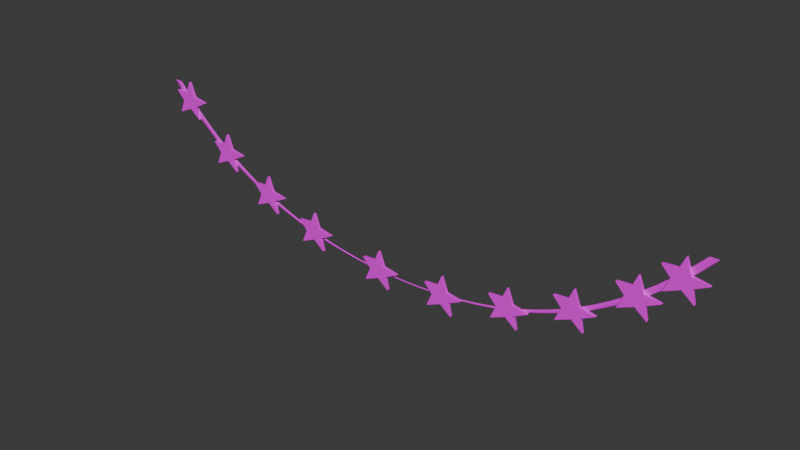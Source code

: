 # Source: PartyRope2.blend  (saved by Blender 4.1.24; exported with 4.5.12 LTS)
import bpy
from mathutils import Matrix  # noqa: F401  (used for matrix-valued properties, if any)

bpy.ops.wm.read_factory_settings(use_empty=True)
scene = bpy.context.scene
scene.name = 'Scene'

# ---- collections
col_collection = bpy.data.collections.new('Collection'); scene.collection.children.link(col_collection)

# ---- images (referenced by path relative to the original .blend; pixels are not part of the script)
import os
ASSET_DIR = os.environ.get("B2B_ASSET_DIR", "")  # directory of the original .blend (textures are referenced by path, not embedded)
HERE = os.path.dirname(os.path.abspath(__file__))  # packed textures are extracted next to this script under _unpacked/

def load_image(name, relpath, width, height, colorspace="sRGB"):
    """Load a texture the original file referenced (path relative to the .blend, or extracted next to this script)."""
    p = next((c for c in (os.path.join(HERE, relpath), os.path.join(ASSET_DIR, relpath)) if relpath and os.path.exists(c)), "")
    if p:
        img = bpy.data.images.load(p, check_existing=True)
        img.name = name
    else:  # same state as the original file: an image datablock whose file is absent (Cycles renders it pink)
        img = bpy.data.images.new(name, width, height)
        img.source = "FILE"
        img.filepath = "//" + (relpath or name)
    img.colorspace_settings.name = colorspace
    return img
img_tx_a1_png_004 = load_image('TX_A1.png.004', 'TX_A1.png', 1024, 1024, 'sRGB')

# ---- materials (node trees are filled in below, after node groups)
mat_material_011 = bpy.data.materials.new('Material.011')
mat_material_011.use_transparent_shadow = False
mat_material_012 = bpy.data.materials.new('Material.012')
mat_material_012.use_transparent_shadow = False

# ---- material node trees
mat_material_011.use_nodes = True; mat_material_011.node_tree.nodes.clear()
_N = mat_material_011.node_tree.nodes; _L = mat_material_011.node_tree.links
n0 = _N.new('ShaderNodeBsdfPrincipled'); n0.name = 'Principled BSDF'; n0.location = (10, 300)
n1 = _N.new('ShaderNodeOutputMaterial'); n1.name = 'Material Output'; n1.location = (300, 300)
n2 = _N.new('ShaderNodeTexImage'); n2.name = 'Image Texture'; n2.location = (-280, 280)
n2.image = img_tx_a1_png_004
_L.new(n0.outputs[0], n1.inputs[0])
_L.new(n2.outputs[0], n0.inputs[0])
n1.is_active_output = True
mat_material_012.use_nodes = True; mat_material_012.node_tree.nodes.clear()
_N = mat_material_012.node_tree.nodes; _L = mat_material_012.node_tree.links
n0 = _N.new('ShaderNodeBsdfPrincipled'); n0.name = 'Principled BSDF'; n0.location = (10, 300)
n1 = _N.new('ShaderNodeOutputMaterial'); n1.name = 'Material Output'; n1.location = (300, 300)
n2 = _N.new('ShaderNodeTexImage'); n2.name = 'Image Texture'; n2.location = (-280, 280)
n2.image = img_tx_a1_png_004
_L.new(n0.outputs[0], n1.inputs[0])
_L.new(n2.outputs[0], n0.inputs[0])
n1.is_active_output = True

# ---- world
world_world = bpy.data.worlds.new('World'); scene.world = world_world
world_world.use_nodes = True; world_world.node_tree.nodes.clear()
_N = world_world.node_tree.nodes; _L = world_world.node_tree.links
n0 = _N.new('ShaderNodeOutputWorld'); n0.name = 'World Output'; n0.location = (300, 300)
n1 = _N.new('ShaderNodeBackground'); n1.name = 'Background'; n1.location = (10, 300)
n1.inputs[0].default_value = (0.05088, 0.05088, 0.05088, 1.0)
_L.new(n1.outputs[0], n0.inputs[0])
n0.is_active_output = True
world_world.color = (0.05088, 0.05088, 0.05088)
world_world.use_sun_shadow = False
world_world.sun_shadow_jitter_overblur = 0.0

# ---- meshes
me_circle_009 = bpy.data.meshes.new('Circle.009')
me_circle_009.from_pydata([(3.254, -0.03504, 1.124), (3.156, -0.03504, 1.231), (3.318, -0.03504, 1.242), (3.372, -0.03504, 1.369), (3.437, -0.03504, 1.201), (3.615, -0.03504, 1.168), (3.46, -0.03504, 1.09), (3.495, -0.03504, 0.9417), (3.365, -0.03504, 1.047), (3.188, -0.03504, 0.9699), (3.372, -0.03504, 1.369), (3.254, 0.0001326, 1.124), (3.156, 0.0001326, 1.231), (3.318, 0.0001326, 1.242), (3.372, 0.0001326, 1.369), (3.437, 0.0001326, 1.201), (3.615, 0.0001326, 1.168), (3.46, 0.0001326, 1.09), (3.495, 0.0001326, 0.9417), (3.365, 0.0001326, 1.047), (3.188, 0.0001326, 0.9699), (3.372, 0.0001326, 1.369), (-2.974, -0.03504, 1.21), (-3.073, -0.03504, 1.318), (-2.91, -0.03504, 1.328), (-2.856, -0.03504, 1.455), (-2.791, -0.03504, 1.287), (-2.613, -0.03504, 1.255), (-2.768, -0.03504, 1.176), (-2.733, -0.03504, 1.028), (-2.863, -0.03504, 1.133), (-3.041, -0.03504, 1.056), (-2.856, -0.03504, 1.455), (-2.974, 0.0001326, 1.21), (-3.073, 0.0001326, 1.318), (-2.91, 0.0001326, 1.328), (-2.856, 0.0001326, 1.455), (-2.791, 0.0001326, 1.287), (-2.613, 0.0001326, 1.255), (-2.768, 0.0001326, 1.176), (-2.733, 0.0001326, 1.028), (-2.863, 0.0001326, 1.133), (-3.041, 0.0001326, 1.056), (-2.856, 0.0001326, 1.455), (-2.394, -0.03504, 0.7163), (-2.492, -0.03504, 0.824), (-2.329, -0.03504, 0.835), (-2.276, -0.03504, 0.9619), (-2.211, -0.03504, 0.7937), (-2.032, -0.03504, 0.7613), (-2.187, -0.03504, 0.6829), (-2.153, -0.03504, 0.5345), (-2.282, -0.03504, 0.6395), (-2.46, -0.03504, 0.5627), (-2.276, -0.03504, 0.9619), (-2.394, 0.0001326, 0.7163), (-2.492, 0.0001326, 0.824), (-2.329, 0.0001326, 0.835), (-2.276, 0.0001326, 0.9619), (-2.211, 0.0001326, 0.7937), (-2.032, 0.0001326, 0.7613), (-2.187, 0.0001326, 0.6829), (-2.153, 0.0001326, 0.5345), (-2.282, 0.0001326, 0.6395), (-2.46, 0.0001326, 0.5627), (-2.276, 0.0001326, 0.9619), (-1.757, -0.03504, 0.3799), (-1.855, -0.03504, 0.4876), (-1.692, -0.03504, 0.4985), (-1.639, -0.03504, 0.6255), (-1.574, -0.03504, 0.4573), (-1.395, -0.03504, 0.4249), (-1.55, -0.03504, 0.3465), (-1.516, -0.03504, 0.1981), (-1.645, -0.03504, 0.3031), (-1.823, -0.03504, 0.2263), (-1.639, -0.03504, 0.6255), (-1.757, 0.0001326, 0.3799), (-1.855, 0.0001326, 0.4876), (-1.692, 0.0001326, 0.4985), (-1.639, 0.0001326, 0.6255), (-1.574, 0.0001326, 0.4573), (-1.395, 0.0001326, 0.4249), (-1.55, 0.0001326, 0.3465), (-1.516, 0.0001326, 0.1981), (-1.645, 0.0001326, 0.3031), (-1.823, 0.0001326, 0.2263), (-1.639, 0.0001326, 0.6255), (-1.057, -0.03504, 0.1468), (-1.156, -0.03504, 0.2544), (-0.9931, -0.03504, 0.2654), (-0.9393, -0.03504, 0.3924), (-0.8745, -0.03504, 0.2241), (-0.6958, -0.03504, 0.1917), (-0.851, -0.03504, 0.1134), (-0.8165, -0.03504, -0.03501), (-0.9461, -0.03504, 0.07001), (-1.124, -0.03504, -0.0068), (-0.9393, -0.03504, 0.3924), (-1.057, 0.0001326, 0.1468), (-1.156, 0.0001326, 0.2544), (-0.9931, 0.0001326, 0.2654), (-0.9393, 0.0001326, 0.3924), (-0.8745, 0.0001326, 0.2241), (-0.6958, 0.0001326, 0.1917), (-0.851, 0.0001326, 0.1134), (-0.8165, 0.0001326, -0.03501), (-0.9461, 0.0001326, 0.07001), (-1.124, 0.0001326, -0.0068), (-0.9393, 0.0001326, 0.3924), (-0.1308, -0.03504, -0.0007334), (-0.229, -0.03504, 0.1069), (-0.0665, -0.03504, 0.1179), (-0.01268, -0.03504, 0.2448), (0.05211, -0.03504, 0.0766), (0.2308, -0.03504, 0.0442), (0.07562, -0.03504, -0.03417), (0.1101, -0.03504, -0.1826), (-0.01948, -0.03504, -0.07754), (-0.1971, -0.03504, -0.1543), (-0.01268, -0.03504, 0.2448), (-0.1308, 0.0001326, -0.0007334), (-0.229, 0.0001326, 0.1069), (-0.0665, 0.0001326, 0.1179), (-0.01268, 0.0001326, 0.2448), (0.05211, 0.0001326, 0.0766), (0.2308, 0.0001326, 0.0442), (0.07562, 0.0001326, -0.03417), (0.1101, 0.0001326, -0.1826), (-0.01948, 0.0001326, -0.07754), (-0.1971, 0.0001326, -0.1543), (-0.01268, 0.0001326, 0.2448), (0.7043, -0.03504, -0.0007334), (0.6061, -0.03504, 0.1069), (0.7686, -0.03504, 0.1179), (0.8224, -0.03504, 0.2448), (0.8872, -0.03504, 0.0766), (1.066, -0.03504, 0.0442), (0.9107, -0.03504, -0.03417), (0.9452, -0.03504, -0.1826), (0.8156, -0.03504, -0.07754), (0.638, -0.03504, -0.1543), (0.8224, -0.03504, 0.2448), (0.7043, 0.0001326, -0.0007334), (0.6061, 0.0001326, 0.1069), (0.7686, 0.0001326, 0.1179), (0.8224, 0.0001326, 0.2448), (0.8872, 0.0001326, 0.0766), (1.066, 0.0001326, 0.0442), (0.9107, 0.0001326, -0.03417), (0.9452, 0.0001326, -0.1826), (0.8156, 0.0001326, -0.07754), (0.638, 0.0001326, -0.1543), (0.8224, 0.0001326, 0.2448), (1.498, -0.03504, 0.1616), (1.4, -0.03504, 0.2692), (1.562, -0.03504, 0.2802), (1.616, -0.03504, 0.4071), (1.681, -0.03504, 0.2389), (1.86, -0.03504, 0.2065), (1.705, -0.03504, 0.1281), (1.739, -0.03504, -0.02026), (1.609, -0.03504, 0.08476), (1.432, -0.03504, 0.007953), (1.616, -0.03504, 0.4071), (1.498, 0.0001326, 0.1616), (1.4, 0.0001326, 0.2692), (1.562, 0.0001326, 0.2802), (1.616, 0.0001326, 0.4071), (1.681, 0.0001326, 0.2389), (1.86, 0.0001326, 0.2065), (1.705, 0.0001326, 0.1281), (1.739, 0.0001326, -0.02026), (1.609, 0.0001326, 0.08476), (1.432, 0.0001326, 0.007953), (1.616, 0.0001326, 0.4071), (2.224, -0.03504, 0.4242), (2.126, -0.03504, 0.5318), (2.288, -0.03504, 0.5428), (2.342, -0.03504, 0.6698), (2.407, -0.03504, 0.5015), (2.586, -0.03504, 0.4691), (2.43, -0.03504, 0.3908), (2.465, -0.03504, 0.2424), (2.335, -0.03504, 0.3474), (2.158, -0.03504, 0.2706), (2.342, -0.03504, 0.6698), (2.224, 0.0001326, 0.4242), (2.126, 0.0001326, 0.5318), (2.288, 0.0001326, 0.5428), (2.342, 0.0001326, 0.6698), (2.407, 0.0001326, 0.5015), (2.586, 0.0001326, 0.4691), (2.43, 0.0001326, 0.3908), (2.465, 0.0001326, 0.2424), (2.335, 0.0001326, 0.3474), (2.158, 0.0001326, 0.2706), (2.342, 0.0001326, 0.6698), (2.844, -0.03504, 0.799), (2.746, -0.03504, 0.9066), (2.908, -0.03504, 0.9176), (2.962, -0.03504, 1.045), (3.027, -0.03504, 0.8763), (3.205, -0.03504, 0.8439), (3.05, -0.03504, 0.7655), (3.085, -0.03504, 0.6171), (2.955, -0.03504, 0.7222), (2.777, -0.03504, 0.6453), (2.962, -0.03504, 1.045), (2.844, 0.0001326, 0.799), (2.746, 0.0001326, 0.9066), (2.908, 0.0001326, 0.9176), (2.962, 0.0001326, 1.045), (3.027, 0.0001326, 0.8763), (3.205, 0.0001326, 0.8439), (3.05, 0.0001326, 0.7655), (3.085, 0.0001326, 0.6171), (2.955, 0.0001326, 0.7222), (2.777, 0.0001326, 0.6453), (2.962, 0.0001326, 1.045), (-3.051, 0.001412, 1.421), (-3.033, -0.000783, 1.422), (-3.026, -0.003783, 1.422), (-3.033, -0.006783, 1.422), (-3.051, -0.00898, 1.421), (-3.076, -0.009785, 1.421), (-3.101, -0.00898, 1.421), (-3.119, -0.006783, 1.421), (-3.126, -0.003783, 1.42), (-3.119, -0.000783, 1.421), (-3.101, 0.001412, 1.421), (-3.076, 0.002216, 1.421), (-2.909, 0.001506, 1.268), (-2.891, -0.0006905, 1.269), (-2.884, -0.00369, 1.269), (-2.891, -0.00669, 1.269), (-2.909, -0.008887, 1.268), (-2.934, -0.009689, 1.268), (-2.959, -0.008887, 1.268), (-2.977, -0.00669, 1.268), (-2.984, -0.00369, 1.267), (-2.977, -0.0006905, 1.268), (-2.959, 0.001506, 1.268), (-2.934, 0.00231, 1.268), (-2.766, 0.00177, 1.128), (-2.748, -0.0004263, 1.128), (-2.742, -0.003426, 1.128), (-2.748, -0.006426, 1.128), (-2.766, -0.008623, 1.128), (-2.791, -0.009426, 1.127), (-2.816, -0.008623, 1.127), (-2.834, -0.006426, 1.127), (-2.841, -0.003426, 1.127), (-2.834, -0.0004263, 1.127), (-2.816, 0.00177, 1.127), (-2.791, 0.002574, 1.127), (-2.624, 0.00218, 0.9988), (-2.605, -1.526e-05, 0.9991), (-2.599, -0.003016, 0.9992), (-2.605, -0.006016, 0.9991), (-2.624, -0.008211, 0.9988), (-2.648, -0.009015, 0.9983), (-2.673, -0.008211, 0.9979), (-2.691, -0.006016, 0.9976), (-2.698, -0.003016, 0.9975), (-2.691, -1.526e-05, 0.9977), (-2.673, 0.002182, 0.998), (-2.648, 0.002984, 0.9984), (-2.481, 0.002717, 0.8806), (-2.463, 0.0005198, 0.8809), (-2.456, -0.00248, 0.881), (-2.463, -0.00548, 0.8808), (-2.481, -0.007675, 0.8805), (-2.505, -0.008478, 0.88), (-2.53, -0.007674, 0.8796), (-2.548, -0.005478, 0.8793), (-2.555, -0.002479, 0.8792), (-2.548, 0.0005217, 0.8793), (-2.53, 0.002717, 0.8797), (-2.505, 0.003521, 0.8801), (-2.338, 0.003357, 0.7725), (-2.319, 0.00116, 0.7728), (-2.313, -0.001841, 0.7729), (-2.319, -0.004841, 0.7728), (-2.337, -0.007036, 0.7724), (-2.362, -0.007839, 0.7719), (-2.387, -0.007034, 0.7714), (-2.405, -0.004837, 0.7711), (-2.412, -0.001838, 0.771), (-2.405, 0.001163, 0.7711), (-2.387, 0.003358, 0.7715), (-2.362, 0.004161, 0.772), (-2.194, 0.00408, 0.6739), (-2.176, 0.001883, 0.6743), (-2.17, -0.001118, 0.6744), (-2.176, -0.004117, 0.6742), (-2.194, -0.006311, 0.6738), (-2.219, -0.007114, 0.6733), (-2.243, -0.00631, 0.6727), (-2.261, -0.004112, 0.6723), (-2.268, -0.001113, 0.6722), (-2.262, 0.001887, 0.6724), (-2.243, 0.004082, 0.6728), (-2.219, 0.004886, 0.6733), (-2.051, 0.004869, 0.5842), (-2.033, 0.002671, 0.5846), (-2.026, -0.0003281, 0.5847), (-2.033, -0.003328, 0.5845), (-2.051, -0.005524, 0.5841), (-2.075, -0.006327, 0.5835), (-2.1, -0.005521, 0.5829), (-2.118, -0.003324, 0.5825), (-2.124, -0.0003242, 0.5823), (-2.118, 0.002676, 0.5825), (-2.1, 0.004871, 0.583), (-2.075, 0.005672, 0.5836), (-1.907, 0.005703, 0.5028), (-1.889, 0.003506, 0.5032), (-1.883, 0.0005045, 0.5034), (-1.889, -0.002494, 0.5032), (-1.907, -0.004689, 0.5027), (-1.932, -0.00549, 0.502), (-1.956, -0.004684, 0.5014), (-1.974, -0.002487, 0.5009), (-1.981, 0.000514, 0.5008), (-1.974, 0.003512, 0.501), (-1.956, 0.005707, 0.5015), (-1.932, 0.006509, 0.5021), (-1.764, 0.006567, 0.4291), (-1.746, 0.00437, 0.4296), (-1.739, 0.001369, 0.4298), (-1.746, -0.00163, 0.4295), (-1.764, -0.003824, 0.429), (-1.788, -0.004625, 0.4283), (-1.812, -0.003819, 0.4276), (-1.83, -0.001621, 0.4271), (-1.837, 0.001381, 0.4269), (-1.83, 0.004379, 0.4271), (-1.813, 0.006573, 0.4277), (-1.788, 0.007374, 0.4284), (-1.62, 0.007446, 0.3627), (-1.603, 0.005247, 0.3632), (-1.596, 0.002246, 0.3634), (-1.603, -0.0007524, 0.3632), (-1.62, -0.002945, 0.3626), (-1.644, -0.003746, 0.3618), (-1.669, -0.002939, 0.361), (-1.686, -0.0007401, 0.3604), (-1.693, 0.002261, 0.3603), (-1.686, 0.00526, 0.3605), (-1.669, 0.007454, 0.3611), (-1.645, 0.008253, 0.3619), (-1.477, 0.008322, 0.303), (-1.459, 0.006123, 0.3037), (-1.453, 0.003121, 0.3038), (-1.459, 0.000123, 0.3036), (-1.477, -0.002069, 0.3029), (-1.501, -0.002868, 0.302), (-1.525, -0.002059, 0.3011), (-1.542, 0.0001402, 0.3005), (-1.549, 0.003141, 0.3003), (-1.542, 0.00614, 0.3006), (-1.525, 0.008332, 0.3013), (-1.501, 0.00913, 0.3022), (-1.334, 0.009184, 0.2497), (-1.316, 0.006984, 0.2504), (-1.31, 0.003983, 0.2506), (-1.316, 0.0009842, 0.2503), (-1.333, -0.001207, 0.2495), (-1.357, -0.002004, 0.2486), (-1.381, -0.001194, 0.2476), (-1.398, 0.001007, 0.2469), (-1.405, 0.004008, 0.2467), (-1.398, 0.007007, 0.247), (-1.381, 0.009197, 0.2478), (-1.357, 0.009995, 0.2488), (-1.19, 0.01002, 0.2023), (-1.173, 0.007816, 0.203), (-1.167, 0.004815, 0.2033), (-1.173, 0.001817, 0.2029), (-1.19, -0.0003729, 0.2021), (-1.213, -0.001167, 0.201), (-1.237, -0.0003557, 0.2), (-1.254, 0.001846, 0.1992), (-1.26, 0.004848, 0.199), (-1.254, 0.007846, 0.1993), (-1.237, 0.01004, 0.2001), (-1.214, 0.01083, 0.2012), (-1.047, 0.01081, 0.1604), (-1.03, 0.00861, 0.1612), (-1.024, 0.005608, 0.1615), (-1.03, 0.00261, 0.1611), (-1.047, 0.0004225, 0.1602), (-1.07, -0.00037, 0.159), (-1.093, 0.0004435, 0.1578), (-1.11, 0.002648, 0.157), (-1.116, 0.00565, 0.1567), (-1.11, 0.008647, 0.1571), (-1.093, 0.01083, 0.158), (-1.07, 0.01163, 0.1592), (-0.9045, 0.01156, 0.1237), (-0.888, 0.009352, 0.1247), (-0.8819, 0.006349, 0.125), (-0.8878, 0.003353, 0.1245), (-0.9041, 0.001167, 0.1235), (-0.9265, 0.0003777, 0.1222), (-0.9489, 0.001194, 0.1208), (-0.9654, 0.003401, 0.1199), (-0.9715, 0.006404, 0.1196), (-0.9656, 0.009399, 0.12), (-0.9493, 0.01159, 0.121), (-0.9269, 0.01238, 0.1224), (-0.7619, 0.01224, 0.0919), (-0.746, 0.01004, 0.09296), (-0.7401, 0.00703, 0.09331), (-0.7458, 0.004036, 0.09285), (-0.7615, 0.001854, 0.0917), (-0.7832, 0.001066, 0.09018), (-0.8048, 0.001887, 0.08869), (-0.8208, 0.004095, 0.08763), (-0.8267, 0.007099, 0.08728), (-0.821, 0.01009, 0.08774), (-0.8052, 0.01228, 0.08889), (-0.7836, 0.01306, 0.09041), (-0.6197, 0.01286, 0.06472), (-0.6045, 0.01065, 0.06591), (-0.5989, 0.007643, 0.06631), (-0.6043, 0.00465, 0.06579), (-0.6193, 0.00247, 0.06451), (-0.64, 0.001687, 0.0628), (-0.6607, 0.002513, 0.06113), (-0.6759, 0.004724, 0.05993), (-0.6815, 0.007729, 0.05953), (-0.6761, 0.01072, 0.06005), (-0.6611, 0.0129, 0.06133), (-0.6404, 0.01369, 0.06304), (-0.478, 0.0134, 0.04191), (-0.4638, 0.01119, 0.04326), (-0.4585, 0.00818, 0.04371), (-0.4635, 0.005188, 0.04314), (-0.4776, 0.00301, 0.0417), (-0.4969, 0.002234, 0.03978), (-0.5163, 0.003063, 0.03789), (-0.5305, 0.00528, 0.03654), (-0.5358, 0.008286, 0.03609), (-0.5308, 0.01128, 0.03666), (-0.5167, 0.01345, 0.0381), (-0.4974, 0.01423, 0.04002), (-0.3369, 0.01386, 0.02328), (-0.324, 0.01164, 0.0248), (-0.3192, 0.008633, 0.02532), (-0.3238, 0.005642, 0.02468), (-0.3365, 0.003469, 0.02307), (-0.354, 0.002699, 0.02091), (-0.3715, 0.003533, 0.01879), (-0.3845, 0.005754, 0.01726), (-0.3893, 0.008761, 0.01675), (-0.3847, 0.01175, 0.01738), (-0.372, 0.01392, 0.01899), (-0.3545, 0.0147, 0.02115), (-0.1966, 0.01423, 0.008643), (-0.1855, 0.01201, 0.01035), (-0.1814, 0.008998, 0.01094), (-0.1853, 0.006008, 0.01024), (-0.1962, 0.003841, 0.008439), (-0.2113, 0.003076, 0.006027), (-0.2263, 0.003918, 0.003646), (-0.2375, 0.006143, 0.001935), (-0.2416, 0.009151, 0.001352), (-0.2377, 0.01214, 0.002052), (-0.2267, 0.01431, 0.00385), (-0.2117, 0.01507, 0.006262), (-0.05729, 0.01451, -0.002156), (-0.0486, 0.01228, -0.0002601), (-0.04535, 0.009273, 0.0003921), (-0.04841, 0.006285, -0.0003745), (-0.05696, 0.004123, -0.002354), (-0.0687, 0.003365, -0.005017), (-0.0805, 0.004212, -0.007649), (-0.08919, 0.006442, -0.009545), (-0.09244, 0.009453, -0.0102), (-0.08938, 0.01244, -0.009431), (-0.08083, 0.0146, -0.007451), (-0.06908, 0.01536, -0.004788), (0.081, 0.0147, -0.009255), (0.08659, 0.01247, -0.007203), (0.08869, 0.009454, -0.006493), (0.08672, 0.00647, -0.007314), (0.08122, 0.004311, -0.009448), (0.07365, 0.003556, -0.01232), (0.06606, 0.004411, -0.01517), (0.06046, 0.006645, -0.01722), (0.05837, 0.009657, -0.01793), (0.06033, 0.01264, -0.01711), (0.06584, 0.0148, -0.01497), (0.0734, 0.01555, -0.0121), (0.2184, 0.01479, -0.01277), (0.2203, 0.01256, -0.01063), (0.221, 0.009545, -0.009881), (0.2204, 0.006559, -0.01074), (0.2184, 0.004403, -0.01296), (0.2158, 0.003654, -0.01596), (0.2132, 0.004512, -0.01892), (0.2112, 0.006747, -0.02107), (0.2105, 0.009761, -0.02181), (0.2112, 0.01275, -0.02096), (0.2131, 0.0149, -0.01874), (0.2157, 0.01565, -0.01574), (0.3553, 0.01479, -0.01277), (0.3533, 0.01256, -0.01063), (0.3526, 0.009545, -0.009881), (0.3533, 0.006559, -0.01074), (0.3552, 0.004403, -0.01296), (0.3578, 0.003654, -0.01596), (0.3604, 0.004512, -0.01892), (0.3624, 0.006747, -0.02107), (0.3631, 0.009761, -0.02181), (0.3624, 0.01275, -0.02096), (0.3605, 0.0149, -0.01874), (0.3579, 0.01565, -0.01574), (0.4923, 0.0147, -0.009256), (0.4866, 0.01247, -0.007205), (0.4845, 0.009454, -0.006495), (0.4865, 0.00647, -0.007316), (0.492, 0.004311, -0.009449), (0.4996, 0.003556, -0.01232), (0.5072, 0.004411, -0.01516), (0.5129, 0.006645, -0.01722), (0.515, 0.009657, -0.01793), (0.513, 0.01264, -0.0171), (0.5075, 0.0148, -0.01497), (0.4999, 0.01555, -0.0121), (0.6298, 0.01451, -0.00216), (0.6211, 0.01228, -0.0002662), (0.6178, 0.009273, 0.0003849), (0.6209, 0.006285, -0.0003807), (0.6295, 0.004123, -0.002358), (0.6413, 0.003365, -0.005017), (0.6531, 0.004212, -0.007646), (0.6619, 0.006442, -0.009539), (0.6651, 0.009453, -0.01019), (0.6621, 0.01244, -0.009424), (0.6535, 0.0146, -0.007447), (0.6417, 0.01536, -0.004788), (0.7681, 0.01423, 0.008636), (0.7569, 0.01201, 0.01034), (0.7528, 0.008998, 0.01092), (0.7567, 0.006008, 0.01022), (0.7677, 0.003841, 0.008432), (0.7828, 0.003076, 0.006027), (0.798, 0.003918, 0.003654), (0.8091, 0.006143, 0.001948), (0.8133, 0.009151, 0.001366), (0.8094, 0.01214, 0.002065), (0.7984, 0.01431, 0.003857), (0.7833, 0.01507, 0.006262), (0.907, 0.01386, 0.02327), (0.894, 0.01164, 0.02479), (0.8892, 0.008633, 0.0253), (0.8938, 0.005642, 0.02467), (0.9066, 0.003469, 0.02306), (0.9242, 0.002699, 0.02091), (0.9418, 0.003533, 0.0188), (0.9548, 0.005754, 0.01728), (0.9597, 0.008761, 0.01677), (0.9551, 0.01175, 0.0174), (0.9423, 0.01392, 0.01901), (0.9247, 0.0147, 0.02115), (1.046, 0.0134, 0.0419), (1.032, 0.01119, 0.04324), (1.027, 0.00818, 0.04368), (1.032, 0.005188, 0.04312), (1.046, 0.003012, 0.04169), (1.065, 0.002234, 0.03978), (1.085, 0.003063, 0.03791), (1.099, 0.005278, 0.03657), (1.105, 0.008284, 0.03612), (1.099, 0.01128, 0.03669), (1.085, 0.01345, 0.03812), (1.066, 0.01423, 0.04002), (1.186, 0.01286, 0.0647), (1.171, 0.01065, 0.06588), (1.165, 0.007645, 0.06627), (1.171, 0.00465, 0.06577), (1.186, 0.00247, 0.06449), (1.207, 0.001687, 0.0628), (1.227, 0.002513, 0.06114), (1.243, 0.004724, 0.05996), (1.248, 0.007729, 0.05957), (1.243, 0.01072, 0.06008), (1.228, 0.0129, 0.06135), (1.207, 0.01369, 0.06304), (1.326, 0.01224, 0.09189), (1.31, 0.01004, 0.09293), (1.304, 0.007032, 0.09327), (1.31, 0.004037, 0.09282), (1.326, 0.001854, 0.09168), (1.347, 0.001066, 0.09018), (1.369, 0.001887, 0.08871), (1.385, 0.004095, 0.08766), (1.391, 0.007098, 0.08732), (1.386, 0.01009, 0.08778), (1.37, 0.01228, 0.08891), (1.348, 0.01306, 0.09041), (1.466, 0.01156, 0.1237), (1.45, 0.009354, 0.1246), (1.444, 0.006351, 0.1249), (1.45, 0.003353, 0.1245), (1.466, 0.001168, 0.1235), (1.488, 0.0003777, 0.1222), (1.511, 0.001194, 0.1208), (1.527, 0.003399, 0.1199), (1.534, 0.006402, 0.1196), (1.528, 0.009399, 0.12), (1.511, 0.01159, 0.121), (1.489, 0.01238, 0.1224), (1.606, 0.01081, 0.1604), (1.59, 0.00861, 0.1612), (1.583, 0.005609, 0.1615), (1.589, 0.002612, 0.1611), (1.606, 0.0004234, 0.1602), (1.629, -0.00037, 0.159), (1.652, 0.0004435, 0.1578), (1.669, 0.002647, 0.157), (1.675, 0.00565, 0.1567), (1.669, 0.008647, 0.1571), (1.652, 0.01083, 0.158), (1.629, 0.01163, 0.1592), (1.747, 0.01002, 0.2023), (1.729, 0.007816, 0.203), (1.723, 0.004815, 0.2032), (1.729, 0.001819, 0.2029), (1.746, -0.000371, 0.2021), (1.77, -0.001167, 0.201), (1.793, -0.0003557, 0.2), (1.81, 0.001846, 0.1992), (1.817, 0.004848, 0.199), (1.811, 0.007844, 0.1993), (1.794, 0.01004, 0.2002), (1.77, 0.01083, 0.2012), (1.887, 0.009184, 0.2497), (1.869, 0.006984, 0.2504), (1.863, 0.003983, 0.2506), (1.869, 0.0009851, 0.2503), (1.887, -0.001205, 0.2495), (1.91, -0.002004, 0.2486), (1.934, -0.001194, 0.2476), (1.952, 0.001007, 0.247), (1.958, 0.004008, 0.2468), (1.952, 0.007005, 0.2471), (1.934, 0.009196, 0.2478), (1.911, 0.009995, 0.2488), (2.027, 0.008324, 0.303), (2.01, 0.006123, 0.3036), (2.003, 0.003123, 0.3038), (2.009, 0.0001249, 0.3035), (2.027, -0.002068, 0.3029), (2.051, -0.002868, 0.302), (2.075, -0.002059, 0.3012), (2.093, 0.0001402, 0.3006), (2.099, 0.003141, 0.3004), (2.093, 0.00614, 0.3007), (2.075, 0.008332, 0.3013), (2.051, 0.00913, 0.3022), (2.167, 0.007446, 0.3627), (2.15, 0.005247, 0.3632), (2.143, 0.002247, 0.3634), (2.15, -0.0007524, 0.3631), (2.167, -0.002945, 0.3625), (2.191, -0.003746, 0.3618), (2.216, -0.002939, 0.361), (2.233, -0.0007401, 0.3605), (2.24, 0.002259, 0.3603), (2.234, 0.00526, 0.3605), (2.216, 0.007452, 0.3611), (2.192, 0.008253, 0.3619), (2.308, 0.006567, 0.4291), (2.29, 0.00437, 0.4296), (2.283, 0.001369, 0.4297), (2.29, -0.00163, 0.4295), (2.308, -0.003824, 0.429), (2.332, -0.004625, 0.4283), (2.356, -0.003819, 0.4276), (2.374, -0.001621, 0.4271), (2.381, 0.001379, 0.4269), (2.374, 0.004379, 0.4272), (2.356, 0.006573, 0.4277), (2.332, 0.007374, 0.4284), (2.448, 0.005703, 0.5028), (2.43, 0.003506, 0.5032), (2.424, 0.0005064, 0.5033), (2.43, -0.002494, 0.5031), (2.448, -0.004688, 0.5026), (2.472, -0.00549, 0.502), (2.497, -0.004684, 0.5014), (2.515, -0.002487, 0.5009), (2.521, 0.0005121, 0.5008), (2.515, 0.003512, 0.501), (2.497, 0.005707, 0.5015), (2.473, 0.006509, 0.5021), (2.589, 0.004869, 0.5842), (2.571, 0.002671, 0.5846), (2.564, -0.0003281, 0.5847), (2.571, -0.003328, 0.5845), (2.589, -0.005523, 0.5841), (2.613, -0.006327, 0.5835), (2.638, -0.005521, 0.5829), (2.656, -0.003324, 0.5825), (2.662, -0.0003242, 0.5824), (2.656, 0.002676, 0.5826), (2.638, 0.00487, 0.583), (2.613, 0.005672, 0.5836), (2.729, 0.00408, 0.6739), (2.711, 0.001884, 0.6742), (2.704, -0.001116, 0.6744), (2.711, -0.004116, 0.6742), (2.729, -0.006311, 0.6738), (2.754, -0.007114, 0.6733), (2.778, -0.00631, 0.6727), (2.796, -0.004114, 0.6724), (2.803, -0.001114, 0.6722), (2.797, 0.001885, 0.6724), (2.778, 0.004082, 0.6728), (2.754, 0.004886, 0.6733), (2.87, 0.003357, 0.7725), (2.852, 0.001161, 0.7728), (2.845, -0.001839, 0.7729), (2.852, -0.004839, 0.7728), (2.87, -0.007034, 0.7724), (2.895, -0.007839, 0.7719), (2.919, -0.007034, 0.7714), (2.937, -0.004839, 0.7711), (2.944, -0.001839, 0.771), (2.937, 0.001161, 0.7711), (2.919, 0.003358, 0.7715), (2.895, 0.004161, 0.772), (3.011, 0.002717, 0.8805), (2.993, 0.0005217, 0.8809), (2.986, -0.002479, 0.881), (2.993, -0.005478, 0.8808), (3.011, -0.007675, 0.8805), (3.035, -0.008478, 0.88), (3.06, -0.007675, 0.8796), (3.078, -0.005478, 0.8793), (3.085, -0.002479, 0.8792), (3.078, 0.0005217, 0.8793), (3.06, 0.002717, 0.8797), (3.036, 0.003521, 0.8801), (3.152, 0.002182, 0.9988), (3.134, -1.526e-05, 0.9991), (3.127, -0.003016, 0.9992), (3.134, -0.006016, 0.9991), (3.152, -0.008211, 0.9987), (3.177, -0.009015, 0.9983), (3.201, -0.008211, 0.9979), (3.22, -0.006016, 0.9976), (3.226, -0.003016, 0.9975), (3.22, -1.526e-05, 0.9977), (3.201, 0.00218, 0.998), (3.177, 0.002984, 0.9984), (3.293, 0.00177, 1.128), (3.275, -0.0004263, 1.128), (3.268, -0.003426, 1.128), (3.275, -0.006426, 1.128), (3.293, -0.008621, 1.128), (3.318, -0.009426, 1.127), (3.343, -0.008623, 1.127), (3.361, -0.006428, 1.127), (3.368, -0.003428, 1.127), (3.361, -0.0004263, 1.127), (3.343, 0.00177, 1.127), (3.318, 0.002574, 1.127), (3.435, 0.001506, 1.268), (3.416, -0.0006905, 1.269), (3.41, -0.00369, 1.269), (3.416, -0.00669, 1.269), (3.435, -0.008885, 1.268), (3.46, -0.009689, 1.268), (3.484, -0.008887, 1.268), (3.503, -0.006691, 1.268), (3.509, -0.003692, 1.267), (3.503, -0.0006905, 1.268), (3.484, 0.001506, 1.268), (3.46, 0.00231, 1.268), (3.577, 0.001412, 1.421), (3.558, -0.000783, 1.422), (3.552, -0.003783, 1.422), (3.558, -0.006783, 1.422), (3.577, -0.008979, 1.421), (3.601, -0.009785, 1.421), (3.626, -0.00898, 1.421), (3.645, -0.006784, 1.421), (3.651, -0.003784, 1.42), (3.645, -0.0007849, 1.421), (3.626, 0.001412, 1.421), (3.601, 0.002216, 1.421)], [], [(8, 19, 18, 7), (5, 16, 15, 4), (1, 12, 11, 0), (9, 20, 19, 8), (6, 17, 16, 5), (10, 21, 13, 2), (0, 11, 20, 9), (7, 18, 17, 6), (4, 15, 14, 3), (2, 13, 12, 1), (1, 0, 9, 8, 7, 6, 5, 4, 3, 10, 2), (12, 13, 21, 14, 15, 16, 17, 18, 19, 20, 11), (30, 41, 40, 29), (27, 38, 37, 26), (23, 34, 33, 22), (31, 42, 41, 30), (28, 39, 38, 27), (32, 43, 35, 24), (22, 33, 42, 31), (29, 40, 39, 28), (26, 37, 36, 25), (24, 35, 34, 23), (23, 22, 31, 30, 29, 28, 27, 26, 25, 32, 24), (34, 35, 43, 36, 37, 38, 39, 40, 41, 42, 33), (52, 63, 62, 51), (49, 60, 59, 48), (45, 56, 55, 44), (53, 64, 63, 52), (50, 61, 60, 49), (54, 65, 57, 46), (44, 55, 64, 53), (51, 62, 61, 50), (48, 59, 58, 47), (46, 57, 56, 45), (45, 44, 53, 52, 51, 50, 49, 48, 47, 54, 46), (56, 57, 65, 58, 59, 60, 61, 62, 63, 64, 55), (74, 85, 84, 73), (71, 82, 81, 70), (67, 78, 77, 66), (75, 86, 85, 74), (72, 83, 82, 71), (76, 87, 79, 68), (66, 77, 86, 75), (73, 84, 83, 72), (70, 81, 80, 69), (68, 79, 78, 67), (67, 66, 75, 74, 73, 72, 71, 70, 69, 76, 68), (78, 79, 87, 80, 81, 82, 83, 84, 85, 86, 77), (96, 107, 106, 95), (93, 104, 103, 92), (89, 100, 99, 88), (97, 108, 107, 96), (94, 105, 104, 93), (98, 109, 101, 90), (88, 99, 108, 97), (95, 106, 105, 94), (92, 103, 102, 91), (90, 101, 100, 89), (89, 88, 97, 96, 95, 94, 93, 92, 91, 98, 90), (100, 101, 109, 102, 103, 104, 105, 106, 107, 108, 99), (118, 129, 128, 117), (115, 126, 125, 114), (111, 122, 121, 110), (119, 130, 129, 118), (116, 127, 126, 115), (120, 131, 123, 112), (110, 121, 130, 119), (117, 128, 127, 116), (114, 125, 124, 113), (112, 123, 122, 111), (111, 110, 119, 118, 117, 116, 115, 114, 113, 120, 112), (122, 123, 131, 124, 125, 126, 127, 128, 129, 130, 121), (140, 151, 150, 139), (137, 148, 147, 136), (133, 144, 143, 132), (141, 152, 151, 140), (138, 149, 148, 137), (142, 153, 145, 134), (132, 143, 152, 141), (139, 150, 149, 138), (136, 147, 146, 135), (134, 145, 144, 133), (133, 132, 141, 140, 139, 138, 137, 136, 135, 142, 134), (144, 145, 153, 146, 147, 148, 149, 150, 151, 152, 143), (162, 173, 172, 161), (159, 170, 169, 158), (155, 166, 165, 154), (163, 174, 173, 162), (160, 171, 170, 159), (164, 175, 167, 156), (154, 165, 174, 163), (161, 172, 171, 160), (158, 169, 168, 157), (156, 167, 166, 155), (155, 154, 163, 162, 161, 160, 159, 158, 157, 164, 156), (166, 167, 175, 168, 169, 170, 171, 172, 173, 174, 165), (184, 195, 194, 183), (181, 192, 191, 180), (177, 188, 187, 176), (185, 196, 195, 184), (182, 193, 192, 181), (186, 197, 189, 178), (176, 187, 196, 185), (183, 194, 193, 182), (180, 191, 190, 179), (178, 189, 188, 177), (177, 176, 185, 184, 183, 182, 181, 180, 179, 186, 178), (188, 189, 197, 190, 191, 192, 193, 194, 195, 196, 187), (206, 217, 216, 205), (203, 214, 213, 202), (199, 210, 209, 198), (207, 218, 217, 206), (204, 215, 214, 203), (208, 219, 211, 200), (198, 209, 218, 207), (205, 216, 215, 204), (202, 213, 212, 201), (200, 211, 210, 199), (199, 198, 207, 206, 205, 204, 203, 202, 201, 208, 200), (210, 211, 219, 212, 213, 214, 215, 216, 217, 218, 209), (220, 232, 243, 231), (221, 233, 232, 220), (222, 234, 233, 221), (223, 235, 234, 222), (224, 236, 235, 223), (225, 237, 236, 224), (226, 238, 237, 225), (227, 239, 238, 226), (228, 240, 239, 227), (229, 241, 240, 228), (230, 242, 241, 229), (231, 243, 242, 230), (232, 244, 255, 243), (233, 245, 244, 232), (234, 246, 245, 233), (235, 247, 246, 234), (236, 248, 247, 235), (237, 249, 248, 236), (238, 250, 249, 237), (239, 251, 250, 238), (240, 252, 251, 239), (241, 253, 252, 240), (242, 254, 253, 241), (243, 255, 254, 242), (244, 256, 267, 255), (245, 257, 256, 244), (246, 258, 257, 245), (247, 259, 258, 246), (248, 260, 259, 247), (249, 261, 260, 248), (250, 262, 261, 249), (251, 263, 262, 250), (252, 264, 263, 251), (253, 265, 264, 252), (254, 266, 265, 253), (255, 267, 266, 254), (256, 268, 279, 267), (257, 269, 268, 256), (258, 270, 269, 257), (259, 271, 270, 258), (260, 272, 271, 259), (261, 273, 272, 260), (262, 274, 273, 261), (263, 275, 274, 262), (264, 276, 275, 263), (265, 277, 276, 264), (266, 278, 277, 265), (267, 279, 278, 266), (268, 280, 291, 279), (269, 281, 280, 268), (270, 282, 281, 269), (271, 283, 282, 270), (272, 284, 283, 271), (273, 285, 284, 272), (274, 286, 285, 273), (275, 287, 286, 274), (276, 288, 287, 275), (277, 289, 288, 276), (278, 290, 289, 277), (279, 291, 290, 278), (280, 292, 303, 291), (281, 293, 292, 280), (282, 294, 293, 281), (283, 295, 294, 282), (284, 296, 295, 283), (285, 297, 296, 284), (286, 298, 297, 285), (287, 299, 298, 286), (288, 300, 299, 287), (289, 301, 300, 288), (290, 302, 301, 289), (291, 303, 302, 290), (292, 304, 315, 303), (293, 305, 304, 292), (294, 306, 305, 293), (295, 307, 306, 294), (296, 308, 307, 295), (297, 309, 308, 296), (298, 310, 309, 297), (299, 311, 310, 298), (300, 312, 311, 299), (301, 313, 312, 300), (302, 314, 313, 301), (303, 315, 314, 302), (304, 316, 327, 315), (305, 317, 316, 304), (306, 318, 317, 305), (307, 319, 318, 306), (308, 320, 319, 307), (309, 321, 320, 308), (310, 322, 321, 309), (311, 323, 322, 310), (312, 324, 323, 311), (313, 325, 324, 312), (314, 326, 325, 313), (315, 327, 326, 314), (316, 328, 339, 327), (317, 329, 328, 316), (318, 330, 329, 317), (319, 331, 330, 318), (320, 332, 331, 319), (321, 333, 332, 320), (322, 334, 333, 321), (323, 335, 334, 322), (324, 336, 335, 323), (325, 337, 336, 324), (326, 338, 337, 325), (327, 339, 338, 326), (328, 340, 351, 339), (329, 341, 340, 328), (330, 342, 341, 329), (331, 343, 342, 330), (332, 344, 343, 331), (333, 345, 344, 332), (334, 346, 345, 333), (335, 347, 346, 334), (336, 348, 347, 335), (337, 349, 348, 336), (338, 350, 349, 337), (339, 351, 350, 338), (340, 352, 363, 351), (341, 353, 352, 340), (342, 354, 353, 341), (343, 355, 354, 342), (344, 356, 355, 343), (345, 357, 356, 344), (346, 358, 357, 345), (347, 359, 358, 346), (348, 360, 359, 347), (349, 361, 360, 348), (350, 362, 361, 349), (351, 363, 362, 350), (352, 364, 375, 363), (353, 365, 364, 352), (354, 366, 365, 353), (355, 367, 366, 354), (356, 368, 367, 355), (357, 369, 368, 356), (358, 370, 369, 357), (359, 371, 370, 358), (360, 372, 371, 359), (361, 373, 372, 360), (362, 374, 373, 361), (363, 375, 374, 362), (364, 376, 387, 375), (365, 377, 376, 364), (366, 378, 377, 365), (367, 379, 378, 366), (368, 380, 379, 367), (369, 381, 380, 368), (370, 382, 381, 369), (371, 383, 382, 370), (372, 384, 383, 371), (373, 385, 384, 372), (374, 386, 385, 373), (375, 387, 386, 374), (376, 388, 399, 387), (377, 389, 388, 376), (378, 390, 389, 377), (379, 391, 390, 378), (380, 392, 391, 379), (381, 393, 392, 380), (382, 394, 393, 381), (383, 395, 394, 382), (384, 396, 395, 383), (385, 397, 396, 384), (386, 398, 397, 385), (387, 399, 398, 386), (388, 400, 411, 399), (389, 401, 400, 388), (390, 402, 401, 389), (391, 403, 402, 390), (392, 404, 403, 391), (393, 405, 404, 392), (394, 406, 405, 393), (395, 407, 406, 394), (396, 408, 407, 395), (397, 409, 408, 396), (398, 410, 409, 397), (399, 411, 410, 398), (400, 412, 423, 411), (401, 413, 412, 400), (402, 414, 413, 401), (403, 415, 414, 402), (404, 416, 415, 403), (405, 417, 416, 404), (406, 418, 417, 405), (407, 419, 418, 406), (408, 420, 419, 407), (409, 421, 420, 408), (410, 422, 421, 409), (411, 423, 422, 410), (412, 424, 435, 423), (413, 425, 424, 412), (414, 426, 425, 413), (415, 427, 426, 414), (416, 428, 427, 415), (417, 429, 428, 416), (418, 430, 429, 417), (419, 431, 430, 418), (420, 432, 431, 419), (421, 433, 432, 420), (422, 434, 433, 421), (423, 435, 434, 422), (424, 436, 447, 435), (425, 437, 436, 424), (426, 438, 437, 425), (427, 439, 438, 426), (428, 440, 439, 427), (429, 441, 440, 428), (430, 442, 441, 429), (431, 443, 442, 430), (432, 444, 443, 431), (433, 445, 444, 432), (434, 446, 445, 433), (435, 447, 446, 434), (436, 448, 459, 447), (437, 449, 448, 436), (438, 450, 449, 437), (439, 451, 450, 438), (440, 452, 451, 439), (441, 453, 452, 440), (442, 454, 453, 441), (443, 455, 454, 442), (444, 456, 455, 443), (445, 457, 456, 444), (446, 458, 457, 445), (447, 459, 458, 446), (448, 460, 471, 459), (449, 461, 460, 448), (450, 462, 461, 449), (451, 463, 462, 450), (452, 464, 463, 451), (453, 465, 464, 452), (454, 466, 465, 453), (455, 467, 466, 454), (456, 468, 467, 455), (457, 469, 468, 456), (458, 470, 469, 457), (459, 471, 470, 458), (460, 472, 483, 471), (461, 473, 472, 460), (462, 474, 473, 461), (463, 475, 474, 462), (464, 476, 475, 463), (465, 477, 476, 464), (466, 478, 477, 465), (467, 479, 478, 466), (468, 480, 479, 467), (469, 481, 480, 468), (470, 482, 481, 469), (471, 483, 482, 470), (472, 484, 495, 483), (473, 485, 484, 472), (474, 486, 485, 473), (475, 487, 486, 474), (476, 488, 487, 475), (477, 489, 488, 476), (478, 490, 489, 477), (479, 491, 490, 478), (480, 492, 491, 479), (481, 493, 492, 480), (482, 494, 493, 481), (483, 495, 494, 482), (484, 496, 507, 495), (485, 497, 496, 484), (486, 498, 497, 485), (487, 499, 498, 486), (488, 500, 499, 487), (489, 501, 500, 488), (490, 502, 501, 489), (491, 503, 502, 490), (492, 504, 503, 491), (493, 505, 504, 492), (494, 506, 505, 493), (495, 507, 506, 494), (496, 508, 519, 507), (497, 509, 508, 496), (498, 510, 509, 497), (499, 511, 510, 498), (500, 512, 511, 499), (501, 513, 512, 500), (502, 514, 513, 501), (503, 515, 514, 502), (504, 516, 515, 503), (505, 517, 516, 504), (506, 518, 517, 505), (507, 519, 518, 506), (508, 520, 531, 519), (509, 521, 520, 508), (510, 522, 521, 509), (511, 523, 522, 510), (512, 524, 523, 511), (513, 525, 524, 512), (514, 526, 525, 513), (515, 527, 526, 514), (516, 528, 527, 515), (517, 529, 528, 516), (518, 530, 529, 517), (519, 531, 530, 518), (520, 532, 543, 531), (521, 533, 532, 520), (522, 534, 533, 521), (523, 535, 534, 522), (524, 536, 535, 523), (525, 537, 536, 524), (526, 538, 537, 525), (527, 539, 538, 526), (528, 540, 539, 527), (529, 541, 540, 528), (530, 542, 541, 529), (531, 543, 542, 530), (532, 544, 555, 543), (533, 545, 544, 532), (534, 546, 545, 533), (535, 547, 546, 534), (536, 548, 547, 535), (537, 549, 548, 536), (538, 550, 549, 537), (539, 551, 550, 538), (540, 552, 551, 539), (541, 553, 552, 540), (542, 554, 553, 541), (543, 555, 554, 542), (544, 556, 567, 555), (545, 557, 556, 544), (546, 558, 557, 545), (547, 559, 558, 546), (548, 560, 559, 547), (549, 561, 560, 548), (550, 562, 561, 549), (551, 563, 562, 550), (552, 564, 563, 551), (553, 565, 564, 552), (554, 566, 565, 553), (555, 567, 566, 554), (556, 568, 579, 567), (557, 569, 568, 556), (558, 570, 569, 557), (559, 571, 570, 558), (560, 572, 571, 559), (561, 573, 572, 560), (562, 574, 573, 561), (563, 575, 574, 562), (564, 576, 575, 563), (565, 577, 576, 564), (566, 578, 577, 565), (567, 579, 578, 566), (568, 580, 591, 579), (569, 581, 580, 568), (570, 582, 581, 569), (571, 583, 582, 570), (572, 584, 583, 571), (573, 585, 584, 572), (574, 586, 585, 573), (575, 587, 586, 574), (576, 588, 587, 575), (577, 589, 588, 576), (578, 590, 589, 577), (579, 591, 590, 578), (580, 592, 603, 591), (581, 593, 592, 580), (582, 594, 593, 581), (583, 595, 594, 582), (584, 596, 595, 583), (585, 597, 596, 584), (586, 598, 597, 585), (587, 599, 598, 586), (588, 600, 599, 587), (589, 601, 600, 588), (590, 602, 601, 589), (591, 603, 602, 590), (592, 604, 615, 603), (593, 605, 604, 592), (594, 606, 605, 593), (595, 607, 606, 594), (596, 608, 607, 595), (597, 609, 608, 596), (598, 610, 609, 597), (599, 611, 610, 598), (600, 612, 611, 599), (601, 613, 612, 600), (602, 614, 613, 601), (603, 615, 614, 602), (604, 616, 627, 615), (605, 617, 616, 604), (606, 618, 617, 605), (607, 619, 618, 606), (608, 620, 619, 607), (609, 621, 620, 608), (610, 622, 621, 609), (611, 623, 622, 610), (612, 624, 623, 611), (613, 625, 624, 612), (614, 626, 625, 613), (615, 627, 626, 614), (616, 628, 639, 627), (617, 629, 628, 616), (618, 630, 629, 617), (619, 631, 630, 618), (620, 632, 631, 619), (621, 633, 632, 620), (622, 634, 633, 621), (623, 635, 634, 622), (624, 636, 635, 623), (625, 637, 636, 624), (626, 638, 637, 625), (627, 639, 638, 626), (628, 640, 651, 639), (629, 641, 640, 628), (630, 642, 641, 629), (631, 643, 642, 630), (632, 644, 643, 631), (633, 645, 644, 632), (634, 646, 645, 633), (635, 647, 646, 634), (636, 648, 647, 635), (637, 649, 648, 636), (638, 650, 649, 637), (639, 651, 650, 638), (640, 652, 663, 651), (641, 653, 652, 640), (642, 654, 653, 641), (643, 655, 654, 642), (644, 656, 655, 643), (645, 657, 656, 644), (646, 658, 657, 645), (647, 659, 658, 646), (648, 660, 659, 647), (649, 661, 660, 648), (650, 662, 661, 649), (651, 663, 662, 650), (652, 664, 675, 663), (653, 665, 664, 652), (654, 666, 665, 653), (655, 667, 666, 654), (656, 668, 667, 655), (657, 669, 668, 656), (658, 670, 669, 657), (659, 671, 670, 658), (660, 672, 671, 659), (661, 673, 672, 660), (662, 674, 673, 661), (663, 675, 674, 662), (664, 676, 687, 675), (665, 677, 676, 664), (666, 678, 677, 665), (667, 679, 678, 666), (668, 680, 679, 667), (669, 681, 680, 668), (670, 682, 681, 669), (671, 683, 682, 670), (672, 684, 683, 671), (673, 685, 684, 672), (674, 686, 685, 673), (675, 687, 686, 674), (676, 688, 699, 687), (677, 689, 688, 676), (678, 690, 689, 677), (679, 691, 690, 678), (680, 692, 691, 679), (681, 693, 692, 680), (682, 694, 693, 681), (683, 695, 694, 682), (684, 696, 695, 683), (685, 697, 696, 684), (686, 698, 697, 685), (687, 699, 698, 686), (688, 700, 711, 699), (689, 701, 700, 688), (690, 702, 701, 689), (691, 703, 702, 690), (692, 704, 703, 691), (693, 705, 704, 692), (694, 706, 705, 693), (695, 707, 706, 694), (696, 708, 707, 695), (697, 709, 708, 696), (698, 710, 709, 697), (699, 711, 710, 698), (700, 712, 723, 711), (701, 713, 712, 700), (702, 714, 713, 701), (703, 715, 714, 702), (704, 716, 715, 703), (705, 717, 716, 704), (706, 718, 717, 705), (707, 719, 718, 706), (708, 720, 719, 707), (709, 721, 720, 708), (710, 722, 721, 709), (711, 723, 722, 710), (712, 724, 735, 723), (713, 725, 724, 712), (714, 726, 725, 713), (715, 727, 726, 714), (716, 728, 727, 715), (717, 729, 728, 716), (718, 730, 729, 717), (719, 731, 730, 718), (720, 732, 731, 719), (721, 733, 732, 720), (722, 734, 733, 721), (723, 735, 734, 722), (724, 736, 747, 735), (725, 737, 736, 724), (726, 738, 737, 725), (727, 739, 738, 726), (728, 740, 739, 727), (729, 741, 740, 728), (730, 742, 741, 729), (731, 743, 742, 730), (732, 744, 743, 731), (733, 745, 744, 732), (734, 746, 745, 733), (735, 747, 746, 734), (736, 748, 759, 747), (737, 749, 748, 736), (738, 750, 749, 737), (739, 751, 750, 738), (740, 752, 751, 739), (741, 753, 752, 740), (742, 754, 753, 741), (743, 755, 754, 742), (744, 756, 755, 743), (745, 757, 756, 744), (746, 758, 757, 745), (747, 759, 758, 746), (748, 760, 771, 759), (749, 761, 760, 748), (750, 762, 761, 749), (751, 763, 762, 750), (752, 764, 763, 751), (753, 765, 764, 752), (754, 766, 765, 753), (755, 767, 766, 754), (756, 768, 767, 755), (757, 769, 768, 756), (758, 770, 769, 757), (759, 771, 770, 758), (760, 772, 783, 771), (761, 773, 772, 760), (762, 774, 773, 761), (763, 775, 774, 762), (764, 776, 775, 763), (765, 777, 776, 764), (766, 778, 777, 765), (767, 779, 778, 766), (768, 780, 779, 767), (769, 781, 780, 768), (770, 782, 781, 769), (771, 783, 782, 770), (772, 784, 795, 783), (773, 785, 784, 772), (774, 786, 785, 773), (775, 787, 786, 774), (776, 788, 787, 775), (777, 789, 788, 776), (778, 790, 789, 777), (779, 791, 790, 778), (780, 792, 791, 779), (781, 793, 792, 780), (782, 794, 793, 781), (783, 795, 794, 782)])
me_circle_009.polygons.foreach_set('use_smooth', [0, 0, 0, 0, 0, 0, 0, 0, 0, 0, 0, 0, 0, 0, 0, 0, 0, 0, 0, 0, 0, 0, 0, 0, 0, 0, 0, 0, 0, 0, 0, 0, 0, 0, 0, 0, 0, 0, 0, 0, 0, 0, 0, 0, 0, 0, 0, 0, 0, 0, 0, 0, 0, 0, 0, 0, 0, 0, 0, 0, 0, 0, 0, 0, 0, 0, 0, 0, 0, 0, 0, 0, 0, 0, 0, 0, 0, 0, 0, 0, 0, 0, 0, 0, 0, 0, 0, 0, 0, 0, 0, 0, 0, 0, 0, 0, 0, 0, 0, 0, 0, 0, 0, 0, 0, 0, 0, 0, 0, 0, 0, 0, 0, 0, 0, 0, 0, 0, 0, 0, 1, 1, 1, 1, 1, 1, 1, 1, 1, 1, 1, 1, 1, 1, 1, 1, 1, 1, 1, 1, 1, 1, 1, 1, 1, 1, 1, 1, 1, 1, 1, 1, 1, 1, 1, 1, 1, 1, 1, 1, 1, 1, 1, 1, 1, 1, 1, 1, 1, 1, 1, 1, 1, 1, 1, 1, 1, 1, 1, 1, 1, 1, 1, 1, 1, 1, 1, 1, 1, 1, 1, 1, 1, 1, 1, 1, 1, 1, 1, 1, 1, 1, 1, 1, 1, 1, 1, 1, 1, 1, 1, 1, 1, 1, 1, 1, 1, 1, 1, 1, 1, 1, 1, 1, 1, 1, 1, 1, 1, 1, 1, 1, 1, 1, 1, 1, 1, 1, 1, 1, 1, 1, 1, 1, 1, 1, 1, 1, 1, 1, 1, 1, 1, 1, 1, 1, 1, 1, 1, 1, 1, 1, 1, 1, 1, 1, 1, 1, 1, 1, 1, 1, 1, 1, 1, 1, 1, 1, 1, 1, 1, 1, 1, 1, 1, 1, 1, 1, 1, 1, 1, 1, 1, 1, 1, 1, 1, 1, 1, 1, 1, 1, 1, 1, 1, 1, 1, 1, 1, 1, 1, 1, 1, 1, 1, 1, 1, 1, 1, 1, 1, 1, 1, 1, 1, 1, 1, 1, 1, 1, 1, 1, 1, 1, 1, 1, 1, 1, 1, 1, 1, 1, 1, 1, 1, 1, 1, 1, 1, 1, 1, 1, 1, 1, 1, 1, 1, 1, 1, 1, 1, 1, 1, 1, 1, 1, 1, 1, 1, 1, 1, 1, 1, 1, 1, 1, 1, 1, 1, 1, 1, 1, 1, 1, 1, 1, 1, 1, 1, 1, 1, 1, 1, 1, 1, 1, 1, 1, 1, 1, 1, 1, 1, 1, 1, 1, 1, 1, 1, 1, 1, 1, 1, 1, 1, 1, 1, 1, 1, 1, 1, 1, 1, 1, 1, 1, 1, 1, 1, 1, 1, 1, 1, 1, 1, 1, 1, 1, 1, 1, 1, 1, 1, 1, 1, 1, 1, 1, 1, 1, 1, 1, 1, 1, 1, 1, 1, 1, 1, 1, 1, 1, 1, 1, 1, 1, 1, 1, 1, 1, 1, 1, 1, 1, 1, 1, 1, 1, 1, 1, 1, 1, 1, 1, 1, 1, 1, 1, 1, 1, 1, 1, 1, 1, 1, 1, 1, 1, 1, 1, 1, 1, 1, 1, 1, 1, 1, 1, 1, 1, 1, 1, 1, 1, 1, 1, 1, 1, 1, 1, 1, 1, 1, 1, 1, 1, 1, 1, 1, 1, 1, 1, 1, 1, 1, 1, 1, 1, 1, 1, 1, 1, 1, 1, 1, 1, 1, 1, 1, 1, 1, 1, 1, 1, 1, 1, 1, 1, 1, 1, 1, 1, 1, 1, 1, 1, 1, 1, 1, 1, 1, 1, 1, 1, 1, 1, 1, 1, 1, 1, 1, 1, 1, 1, 1, 1, 1, 1, 1, 1, 1, 1, 1, 1, 1, 1, 1, 1, 1, 1, 1, 1, 1, 1, 1, 1, 1, 1, 1, 1, 1, 1, 1, 1, 1, 1, 1, 1, 1, 1, 1, 1, 1, 1, 1, 1, 1, 1, 1, 1, 1, 1, 1, 1, 1, 1, 1, 1, 1, 1, 1, 1, 1, 1, 1, 1, 1, 1, 1, 1, 1, 1, 1, 1, 1, 1, 1, 1, 1, 1, 1, 1, 1, 1, 1, 1, 1, 1, 1, 1, 1, 1, 1, 1, 1, 1, 1, 1, 1, 1, 1, 1, 1, 1])
me_circle_009.polygons.foreach_set('material_index', [0, 0, 0, 0, 0, 0, 0, 0, 0, 0, 0, 0, 0, 0, 0, 0, 0, 0, 0, 0, 0, 0, 0, 0, 0, 0, 0, 0, 0, 0, 0, 0, 0, 0, 0, 0, 0, 0, 0, 0, 0, 0, 0, 0, 0, 0, 0, 0, 0, 0, 0, 0, 0, 0, 0, 0, 0, 0, 0, 0, 0, 0, 0, 0, 0, 0, 0, 0, 0, 0, 0, 0, 0, 0, 0, 0, 0, 0, 0, 0, 0, 0, 0, 0, 0, 0, 0, 0, 0, 0, 0, 0, 0, 0, 0, 0, 0, 0, 0, 0, 0, 0, 0, 0, 0, 0, 0, 0, 0, 0, 0, 0, 0, 0, 0, 0, 0, 0, 0, 0, 1, 1, 1, 1, 1, 1, 1, 1, 1, 1, 1, 1, 1, 1, 1, 1, 1, 1, 1, 1, 1, 1, 1, 1, 1, 1, 1, 1, 1, 1, 1, 1, 1, 1, 1, 1, 1, 1, 1, 1, 1, 1, 1, 1, 1, 1, 1, 1, 1, 1, 1, 1, 1, 1, 1, 1, 1, 1, 1, 1, 1, 1, 1, 1, 1, 1, 1, 1, 1, 1, 1, 1, 1, 1, 1, 1, 1, 1, 1, 1, 1, 1, 1, 1, 1, 1, 1, 1, 1, 1, 1, 1, 1, 1, 1, 1, 1, 1, 1, 1, 1, 1, 1, 1, 1, 1, 1, 1, 1, 1, 1, 1, 1, 1, 1, 1, 1, 1, 1, 1, 1, 1, 1, 1, 1, 1, 1, 1, 1, 1, 1, 1, 1, 1, 1, 1, 1, 1, 1, 1, 1, 1, 1, 1, 1, 1, 1, 1, 1, 1, 1, 1, 1, 1, 1, 1, 1, 1, 1, 1, 1, 1, 1, 1, 1, 1, 1, 1, 1, 1, 1, 1, 1, 1, 1, 1, 1, 1, 1, 1, 1, 1, 1, 1, 1, 1, 1, 1, 1, 1, 1, 1, 1, 1, 1, 1, 1, 1, 1, 1, 1, 1, 1, 1, 1, 1, 1, 1, 1, 1, 1, 1, 1, 1, 1, 1, 1, 1, 1, 1, 1, 1, 1, 1, 1, 1, 1, 1, 1, 1, 1, 1, 1, 1, 1, 1, 1, 1, 1, 1, 1, 1, 1, 1, 1, 1, 1, 1, 1, 1, 1, 1, 1, 1, 1, 1, 1, 1, 1, 1, 1, 1, 1, 1, 1, 1, 1, 1, 1, 1, 1, 1, 1, 1, 1, 1, 1, 1, 1, 1, 1, 1, 1, 1, 1, 1, 1, 1, 1, 1, 1, 1, 1, 1, 1, 1, 1, 1, 1, 1, 1, 1, 1, 1, 1, 1, 1, 1, 1, 1, 1, 1, 1, 1, 1, 1, 1, 1, 1, 1, 1, 1, 1, 1, 1, 1, 1, 1, 1, 1, 1, 1, 1, 1, 1, 1, 1, 1, 1, 1, 1, 1, 1, 1, 1, 1, 1, 1, 1, 1, 1, 1, 1, 1, 1, 1, 1, 1, 1, 1, 1, 1, 1, 1, 1, 1, 1, 1, 1, 1, 1, 1, 1, 1, 1, 1, 1, 1, 1, 1, 1, 1, 1, 1, 1, 1, 1, 1, 1, 1, 1, 1, 1, 1, 1, 1, 1, 1, 1, 1, 1, 1, 1, 1, 1, 1, 1, 1, 1, 1, 1, 1, 1, 1, 1, 1, 1, 1, 1, 1, 1, 1, 1, 1, 1, 1, 1, 1, 1, 1, 1, 1, 1, 1, 1, 1, 1, 1, 1, 1, 1, 1, 1, 1, 1, 1, 1, 1, 1, 1, 1, 1, 1, 1, 1, 1, 1, 1, 1, 1, 1, 1, 1, 1, 1, 1, 1, 1, 1, 1, 1, 1, 1, 1, 1, 1, 1, 1, 1, 1, 1, 1, 1, 1, 1, 1, 1, 1, 1, 1, 1, 1, 1, 1, 1, 1, 1, 1, 1, 1, 1, 1, 1, 1, 1, 1, 1, 1, 1, 1, 1, 1, 1, 1, 1, 1, 1, 1, 1, 1, 1, 1, 1, 1, 1, 1, 1, 1, 1, 1, 1, 1, 1, 1, 1, 1, 1, 1, 1, 1, 1, 1, 1, 1, 1, 1, 1, 1, 1, 1, 1, 1, 1, 1, 1, 1, 1, 1, 1, 1, 1, 1, 1, 1])
_uv = me_circle_009.uv_layers.new(name='UVMap')
_uv.uv.foreach_set('vector', [0.5079, 0.5048, 0.5079, 0.51, 0.5273, 0.51, 0.5273, 0.5048, 0.5454, 0.5048, 0.5454, 0.51, 0.5186, 0.51, 0.5186, 0.5048, 0.4974, 0.6072, 0.5026, 0.6072, 0.5026, 0.5911, 0.4974, 0.5911, 0.4814, 0.5048, 0.4814, 0.51, 0.5079, 0.51, 0.5079, 0.5048, 0.5222, 0.5048, 0.5222, 0.51, 0.5454, 0.51, 0.5454, 0.5048, 0.4878, 0.4846, 0.4887, 0.4846, 0.4887, 0.4815, 0.4878, 0.4815, 0.4974, 0.5911, 0.5026, 0.5911, 0.5026, 0.5681, 0.4974, 0.5681, 0.4974, 0.5639, 0.5026, 0.5639, 0.5026, 0.5861, 0.4974, 0.5861, 0.4878, 0.4805, 0.4887, 0.4805, 0.4887, 0.4846, 0.4878, 0.4846, 0.5009, 0.5048, 0.5009, 0.51, 0.4766, 0.51, 0.4766, 0.5048, 0.452, 0.5543, 0.4667, 0.5382, 0.4568, 0.5152, 0.4833, 0.5267, 0.5027, 0.511, 0.4975, 0.5332, 0.5207, 0.5449, 0.494, 0.5498, 0.4843, 0.5749, 0.4843, 0.5749, 0.4763, 0.5559, 0.452, 0.5543, 0.4763, 0.5559, 0.4843, 0.5749, 0.4843, 0.5749, 0.494, 0.5498, 0.5207, 0.5449, 0.4975, 0.5332, 0.5027, 0.511, 0.4833, 0.5267, 0.4568, 0.5152, 0.4667, 0.5382, 0.4096, 0.4631, 0.4096, 0.464, 0.4128, 0.464, 0.4128, 0.4631, 0.4158, 0.4631, 0.4158, 0.464, 0.4114, 0.464, 0.4114, 0.4631, 0.4878, 0.4833, 0.4887, 0.4833, 0.4887, 0.4807, 0.4878, 0.4807, 0.4053, 0.4631, 0.4053, 0.464, 0.4096, 0.464, 0.4096, 0.4631, 0.412, 0.4631, 0.412, 0.464, 0.4158, 0.464, 0.4158, 0.4631, 0.4878, 0.4867, 0.4887, 0.4867, 0.4887, 0.4836, 0.4878, 0.4836, 0.4878, 0.4807, 0.4887, 0.4807, 0.4887, 0.4769, 0.4878, 0.4769, 0.4974, 0.5768, 0.5026, 0.5768, 0.5026, 0.599, 0.4974, 0.599, 0.4878, 0.4826, 0.4887, 0.4826, 0.4887, 0.4867, 0.4878, 0.4867, 0.4085, 0.4631, 0.4085, 0.464, 0.4045, 0.464, 0.4045, 0.4631, 0.4042, 0.5463, 0.4189, 0.5302, 0.4089, 0.5072, 0.4355, 0.5187, 0.4549, 0.503, 0.4497, 0.5252, 0.4729, 0.5369, 0.4462, 0.5417, 0.4365, 0.5669, 0.4365, 0.5669, 0.4285, 0.5479, 0.3771, 0.5967, 0.4014, 0.5984, 0.4094, 0.6173, 0.4094, 0.6173, 0.4191, 0.5922, 0.4458, 0.5873, 0.4226, 0.5756, 0.4278, 0.5534, 0.4084, 0.5691, 0.3819, 0.5577, 0.3918, 0.5806, 0.4239, 0.4631, 0.4239, 0.464, 0.4271, 0.464, 0.4271, 0.4631, 0.4301, 0.4631, 0.4301, 0.464, 0.4257, 0.464, 0.4257, 0.4631, 0.4974, 0.5463, 0.5026, 0.5463, 0.5026, 0.5302, 0.4974, 0.5302, 0.4195, 0.4631, 0.4195, 0.464, 0.4239, 0.464, 0.4239, 0.4631, 0.4262, 0.4631, 0.4262, 0.464, 0.4301, 0.464, 0.4301, 0.4631, 0.4974, 0.5669, 0.5026, 0.5669, 0.5026, 0.5479, 0.4974, 0.5479, 0.4974, 0.5302, 0.5026, 0.5302, 0.5026, 0.5072, 0.4974, 0.5072, 0.4974, 0.503, 0.5026, 0.503, 0.5026, 0.5252, 0.4974, 0.5252, 0.4974, 0.5418, 0.5026, 0.5418, 0.5026, 0.5669, 0.4974, 0.5669, 0.4227, 0.4631, 0.4227, 0.464, 0.4187, 0.464, 0.4187, 0.4631, 0.3999, 0.5463, 0.4146, 0.5302, 0.4047, 0.5072, 0.4313, 0.5187, 0.4506, 0.503, 0.4455, 0.5252, 0.4687, 0.5369, 0.442, 0.5418, 0.4323, 0.5669, 0.4323, 0.5669, 0.4242, 0.5479, 0.3999, 0.5463, 0.4242, 0.5479, 0.4323, 0.5669, 0.4323, 0.5669, 0.442, 0.5418, 0.4687, 0.5369, 0.4455, 0.5252, 0.4506, 0.503, 0.4313, 0.5187, 0.4047, 0.5072, 0.4146, 0.5302, 0.4396, 0.4631, 0.4396, 0.464, 0.4428, 0.464, 0.4428, 0.4631, 0.4457, 0.4631, 0.4457, 0.464, 0.4413, 0.464, 0.4413, 0.4631, 0.4878, 0.4629, 0.4887, 0.4629, 0.4887, 0.4603, 0.4878, 0.4603, 0.4352, 0.4631, 0.4352, 0.464, 0.4396, 0.464, 0.4396, 0.4631, 0.4419, 0.4631, 0.4419, 0.464, 0.4457, 0.464, 0.4457, 0.4631, 0.4974, 0.5166, 0.5026, 0.5166, 0.5026, 0.4976, 0.4974, 0.4976, 0.4878, 0.4603, 0.4887, 0.4603, 0.4887, 0.4565, 0.4878, 0.4565, 0.4878, 0.4558, 0.4887, 0.4558, 0.4887, 0.4595, 0.4878, 0.4595, 0.4878, 0.4622, 0.4887, 0.4622, 0.4887, 0.4663, 0.4878, 0.4663, 0.4384, 0.4631, 0.4384, 0.464, 0.4344, 0.464, 0.4344, 0.4631, 0.4656, 0.5809, 0.4803, 0.5648, 0.4704, 0.5418, 0.497, 0.5533, 0.5163, 0.5376, 0.5112, 0.5598, 0.5344, 0.5715, 0.5077, 0.5764, 0.498, 0.6015, 0.498, 0.6015, 0.4899, 0.5825, 0.3906, 0.5981, 0.4149, 0.5998, 0.4229, 0.6187, 0.4229, 0.6187, 0.4326, 0.5936, 0.4593, 0.5887, 0.4361, 0.577, 0.4413, 0.5548, 0.4219, 0.5705, 0.3954, 0.5591, 0.4053, 0.582, 0.4568, 0.4631, 0.4568, 0.464, 0.46, 0.464, 0.46, 0.4631, 0.4629, 0.4631, 0.4629, 0.464, 0.4585, 0.464, 0.4585, 0.4631, 0.4878, 0.4572, 0.4887, 0.4572, 0.4887, 0.4545, 0.4878, 0.4545, 0.4524, 0.4631, 0.4524, 0.464, 0.4568, 0.464, 0.4568, 0.4631, 0.4591, 0.4631, 0.4591, 0.464, 0.4629, 0.464, 0.4629, 0.4631, 0.4878, 0.4606, 0.4887, 0.4606, 0.4887, 0.4575, 0.4878, 0.4575, 0.4878, 0.4545, 0.4887, 0.4545, 0.4887, 0.4508, 0.4878, 0.4508, 0.4878, 0.4501, 0.4887, 0.4501, 0.4887, 0.4537, 0.4878, 0.4537, 0.4878, 0.4564, 0.4887, 0.4564, 0.4887, 0.4606, 0.4878, 0.4606, 0.4556, 0.4631, 0.4556, 0.464, 0.4516, 0.464, 0.4516, 0.4631, 0.4287, 0.5965, 0.4434, 0.5804, 0.4335, 0.5574, 0.46, 0.5689, 0.4794, 0.5532, 0.4743, 0.5754, 0.4975, 0.5871, 0.4707, 0.592, 0.4611, 0.6171, 0.4611, 0.6171, 0.453, 0.5981, 0.4287, 0.5965, 0.453, 0.5981, 0.4611, 0.6171, 0.4611, 0.6171, 0.4707, 0.592, 0.4975, 0.5871, 0.4743, 0.5754, 0.4794, 0.5532, 0.46, 0.5689, 0.4335, 0.5574, 0.4434, 0.5804, 0.4796, 0.4631, 0.4796, 0.464, 0.4827, 0.464, 0.4827, 0.4631, 0.4857, 0.4631, 0.4857, 0.464, 0.4813, 0.464, 0.4813, 0.4631, 0.4878, 0.4536, 0.4887, 0.4536, 0.4887, 0.4509, 0.4878, 0.4509, 0.4752, 0.4631, 0.4752, 0.464, 0.4796, 0.464, 0.4796, 0.4631, 0.4819, 0.4631, 0.4819, 0.464, 0.4857, 0.464, 0.4857, 0.4631, 0.4878, 0.457, 0.4887, 0.457, 0.4887, 0.4538, 0.4878, 0.4538, 0.4878, 0.4509, 0.4887, 0.4509, 0.4887, 0.4471, 0.4878, 0.4471, 0.4878, 0.4464, 0.4887, 0.4464, 0.4887, 0.4501, 0.4878, 0.4501, 0.4878, 0.4528, 0.4887, 0.4528, 0.4887, 0.457, 0.4878, 0.457, 0.4784, 0.4631, 0.4784, 0.464, 0.4744, 0.464, 0.4744, 0.4631, 0.4332, 0.5941, 0.4478, 0.578, 0.4379, 0.5551, 0.4645, 0.5665, 0.4839, 0.5508, 0.4787, 0.573, 0.5019, 0.5847, 0.4752, 0.5896, 0.4655, 0.6147, 0.4655, 0.6147, 0.4574, 0.5958, 0.4332, 0.5941, 0.4574, 0.5958, 0.4655, 0.6147, 0.4655, 0.6147, 0.4752, 0.5896, 0.5019, 0.5847, 0.4787, 0.573, 0.4839, 0.5508, 0.4645, 0.5665, 0.4379, 0.5551, 0.4478, 0.578, 0.5001, 0.4631, 0.5001, 0.464, 0.5033, 0.464, 0.5033, 0.4631, 0.5063, 0.4631, 0.5063, 0.464, 0.5019, 0.464, 0.5019, 0.4631, 0.4878, 0.4536, 0.4887, 0.4536, 0.4887, 0.4509, 0.4878, 0.4509, 0.4957, 0.4631, 0.4957, 0.464, 0.5001, 0.464, 0.5001, 0.4631, 0.5024, 0.4631, 0.5024, 0.464, 0.5063, 0.464, 0.5063, 0.4631, 0.4878, 0.457, 0.4887, 0.457, 0.4887, 0.4538, 0.4878, 0.4538, 0.4878, 0.4509, 0.4887, 0.4509, 0.4887, 0.4471, 0.4878, 0.4471, 0.4878, 0.4464, 0.4887, 0.4464, 0.4887, 0.4501, 0.4878, 0.4501, 0.4878, 0.4528, 0.4887, 0.4528, 0.4887, 0.457, 0.4878, 0.457, 0.4703, 0.4814, 0.4703, 0.4866, 0.4461, 0.4866, 0.4461, 0.4814, 0.4694, 0.5547, 0.4841, 0.5386, 0.4742, 0.5157, 0.5008, 0.5272, 0.5201, 0.5115, 0.515, 0.5336, 0.5382, 0.5454, 0.5115, 0.5502, 0.5018, 0.5754, 0.5018, 0.5754, 0.4937, 0.5564, 0.4694, 0.5547, 0.4937, 0.5564, 0.5018, 0.5754, 0.5018, 0.5754, 0.5115, 0.5502, 0.5382, 0.5454, 0.515, 0.5336, 0.5201, 0.5115, 0.5008, 0.5272, 0.4742, 0.5157, 0.4841, 0.5386, 0.5196, 0.4631, 0.5196, 0.464, 0.5228, 0.464, 0.5228, 0.4631, 0.5258, 0.4631, 0.5258, 0.464, 0.5214, 0.464, 0.5214, 0.4631, 0.4878, 0.4576, 0.4887, 0.4576, 0.4887, 0.4549, 0.4878, 0.4549, 0.5153, 0.4631, 0.5153, 0.464, 0.5196, 0.464, 0.5196, 0.4631, 0.522, 0.4631, 0.522, 0.464, 0.5258, 0.464, 0.5258, 0.4631, 0.4878, 0.4609, 0.4887, 0.4609, 0.4887, 0.4578, 0.4878, 0.4578, 0.4878, 0.4549, 0.4887, 0.4549, 0.4887, 0.4511, 0.4878, 0.4511, 0.4878, 0.4504, 0.4887, 0.4504, 0.4887, 0.4541, 0.4878, 0.4541, 0.4878, 0.4568, 0.4887, 0.4568, 0.4887, 0.4609, 0.4878, 0.4609, 0.5185, 0.4631, 0.5185, 0.464, 0.5145, 0.464, 0.5145, 0.4631, 0.4651, 0.5593, 0.4798, 0.5432, 0.4698, 0.5203, 0.4964, 0.5317, 0.5158, 0.516, 0.5106, 0.5382, 0.5338, 0.5499, 0.5071, 0.5548, 0.4974, 0.5799, 0.4974, 0.5799, 0.4894, 0.561, 0.4651, 0.5593, 0.4894, 0.561, 0.4974, 0.5799, 0.4974, 0.5799, 0.5071, 0.5548, 0.5338, 0.5499, 0.5106, 0.5382, 0.5158, 0.516, 0.4964, 0.5317, 0.4698, 0.5203, 0.4798, 0.5432, 0.5375, 0.4631, 0.5375, 0.464, 0.5407, 0.464, 0.5407, 0.4631, 0.5436, 0.4631, 0.5436, 0.464, 0.5392, 0.464, 0.5392, 0.4631, 0.4878, 0.464, 0.4887, 0.464, 0.4887, 0.4614, 0.4878, 0.4614, 0.5331, 0.4631, 0.5331, 0.464, 0.5375, 0.464, 0.5375, 0.4631, 0.5398, 0.4631, 0.5398, 0.464, 0.5436, 0.464, 0.5436, 0.4631, 0.4974, 0.5232, 0.5026, 0.5232, 0.5026, 0.5043, 0.4974, 0.5043, 0.4878, 0.4614, 0.4887, 0.4614, 0.4887, 0.4576, 0.4878, 0.4576, 0.4878, 0.4569, 0.4887, 0.4569, 0.4887, 0.4605, 0.4878, 0.4605, 0.4974, 0.4981, 0.5026, 0.4981, 0.5026, 0.5232, 0.4974, 0.5232, 0.4478, 0.5712, 0.4478, 0.5765, 0.4235, 0.5765, 0.4235, 0.5712, 0.4235, 0.5764, 0.4382, 0.5603, 0.4283, 0.5374, 0.4548, 0.5489, 0.4742, 0.5332, 0.4691, 0.5553, 0.4923, 0.5671, 0.4655, 0.5719, 0.4559, 0.5971, 0.4559, 0.5971, 0.4478, 0.5781, 0.4235, 0.5764, 0.4478, 0.5781, 0.4559, 0.5971, 0.4559, 0.5971, 0.4655, 0.5719, 0.4923, 0.5671, 0.4691, 0.5553, 0.4742, 0.5332, 0.4548, 0.5489, 0.4283, 0.5374, 0.4382, 0.5603, 0.4466, 0.5048, 0.4466, 0.51, 0.466, 0.51, 0.466, 0.5048, 0.484, 0.5048, 0.484, 0.51, 0.4573, 0.51, 0.4573, 0.5048, 0.4974, 0.5587, 0.5026, 0.5587, 0.5026, 0.5426, 0.4974, 0.5426, 0.42, 0.5048, 0.42, 0.51, 0.4466, 0.51, 0.4466, 0.5048, 0.4608, 0.5048, 0.4608, 0.51, 0.484, 0.51, 0.484, 0.5048, 0.4974, 0.5793, 0.5026, 0.5793, 0.5026, 0.5603, 0.4974, 0.5603, 0.4974, 0.5426, 0.5026, 0.5426, 0.5026, 0.5196, 0.4974, 0.5196, 0.4974, 0.5154, 0.5026, 0.5154, 0.5026, 0.5376, 0.4974, 0.5376, 0.4974, 0.5541, 0.5026, 0.5541, 0.5026, 0.5793, 0.4974, 0.5793, 0.4396, 0.5048, 0.4396, 0.51, 0.4153, 0.51, 0.4153, 0.5048, 0.4399, 0.555, 0.4546, 0.5389, 0.4446, 0.5159, 0.4712, 0.5274, 0.4906, 0.5117, 0.4854, 0.5339, 0.5086, 0.5456, 0.4819, 0.5504, 0.4722, 0.5756, 0.4722, 0.5756, 0.4642, 0.5566, 0.4399, 0.555, 0.4642, 0.5566, 0.4722, 0.5756, 0.4722, 0.5756, 0.4819, 0.5504, 0.5086, 0.5456, 0.4854, 0.5339, 0.4906, 0.5117, 0.4712, 0.5274, 0.4446, 0.5159, 0.4546, 0.5389, 0.412, 0.7833, 0.4147, 0.7833, 0.4147, 0.7729, 0.412, 0.7729, 0.412, 0.6685, 0.4147, 0.6685, 0.4147, 0.6581, 0.412, 0.6581, 0.412, 0.679, 0.4147, 0.679, 0.4147, 0.6685, 0.412, 0.6685, 0.412, 0.6894, 0.4147, 0.6894, 0.4147, 0.679, 0.412, 0.679, 0.412, 0.6998, 0.4147, 0.6998, 0.4147, 0.6894, 0.412, 0.6894, 0.412, 0.7103, 0.4147, 0.7103, 0.4147, 0.6998, 0.412, 0.6998, 0.412, 0.7207, 0.4147, 0.7207, 0.4147, 0.7103, 0.412, 0.7103, 0.412, 0.7311, 0.4147, 0.7311, 0.4147, 0.7207, 0.412, 0.7207, 0.412, 0.7416, 0.4147, 0.7416, 0.4147, 0.7311, 0.412, 0.7311, 0.412, 0.752, 0.4147, 0.752, 0.4147, 0.7416, 0.412, 0.7416, 0.412, 0.7624, 0.4147, 0.7624, 0.4147, 0.752, 0.412, 0.752, 0.412, 0.7729, 0.4147, 0.7729, 0.4147, 0.7624, 0.412, 0.7624, 0.4147, 0.7833, 0.4173, 0.7833, 0.4173, 0.7729, 0.4147, 0.7729, 0.4147, 0.6685, 0.4173, 0.6685, 0.4173, 0.6581, 0.4147, 0.6581, 0.4147, 0.679, 0.4173, 0.679, 0.4173, 0.6685, 0.4147, 0.6685, 0.4147, 0.6894, 0.4173, 0.6894, 0.4173, 0.679, 0.4147, 0.679, 0.4147, 0.6998, 0.4173, 0.6998, 0.4173, 0.6894, 0.4147, 0.6894, 0.4147, 0.7103, 0.4173, 0.7103, 0.4173, 0.6998, 0.4147, 0.6998, 0.4147, 0.7207, 0.4173, 0.7207, 0.4173, 0.7103, 0.4147, 0.7103, 0.4147, 0.7311, 0.4173, 0.7311, 0.4173, 0.7207, 0.4147, 0.7207, 0.4147, 0.7416, 0.4173, 0.7416, 0.4173, 0.7311, 0.4147, 0.7311, 0.4147, 0.752, 0.4173, 0.752, 0.4173, 0.7416, 0.4147, 0.7416, 0.4147, 0.7624, 0.4173, 0.7624, 0.4173, 0.752, 0.4147, 0.752, 0.4147, 0.7729, 0.4173, 0.7729, 0.4173, 0.7624, 0.4147, 0.7624, 0.4173, 0.7833, 0.42, 0.7833, 0.42, 0.7729, 0.4173, 0.7729, 0.4173, 0.6685, 0.42, 0.6685, 0.42, 0.6581, 0.4173, 0.6581, 0.4173, 0.679, 0.42, 0.679, 0.42, 0.6685, 0.4173, 0.6685, 0.4173, 0.6894, 0.42, 0.6894, 0.42, 0.679, 0.4173, 0.679, 0.4173, 0.6998, 0.42, 0.6998, 0.42, 0.6894, 0.4173, 0.6894, 0.4173, 0.7103, 0.42, 0.7103, 0.42, 0.6998, 0.4173, 0.6998, 0.4173, 0.7207, 0.42, 0.7207, 0.42, 0.7103, 0.4173, 0.7103, 0.4173, 0.7311, 0.42, 0.7311, 0.42, 0.7207, 0.4173, 0.7207, 0.4173, 0.7416, 0.42, 0.7416, 0.42, 0.7311, 0.4173, 0.7311, 0.4173, 0.752, 0.42, 0.752, 0.42, 0.7416, 0.4173, 0.7416, 0.4173, 0.7624, 0.42, 0.7624, 0.42, 0.752, 0.4173, 0.752, 0.4173, 0.7729, 0.42, 0.7729, 0.42, 0.7624, 0.4173, 0.7624, 0.42, 0.7833, 0.4227, 0.7833, 0.4227, 0.7729, 0.42, 0.7729, 0.42, 0.6685, 0.4227, 0.6685, 0.4227, 0.6581, 0.42, 0.6581, 0.42, 0.679, 0.4227, 0.679, 0.4227, 0.6685, 0.42, 0.6685, 0.42, 0.6894, 0.4227, 0.6894, 0.4227, 0.679, 0.42, 0.679, 0.42, 0.6998, 0.4227, 0.6998, 0.4227, 0.6894, 0.42, 0.6894, 0.42, 0.7103, 0.4227, 0.7103, 0.4227, 0.6998, 0.42, 0.6998, 0.42, 0.7207, 0.4227, 0.7207, 0.4227, 0.7103, 0.42, 0.7103, 0.42, 0.7311, 0.4227, 0.7311, 0.4227, 0.7207, 0.42, 0.7207, 0.42, 0.7416, 0.4227, 0.7416, 0.4227, 0.7311, 0.42, 0.7311, 0.42, 0.752, 0.4227, 0.752, 0.4227, 0.7416, 0.42, 0.7416, 0.42, 0.7624, 0.4227, 0.7624, 0.4227, 0.752, 0.42, 0.752, 0.42, 0.7729, 0.4227, 0.7729, 0.4227, 0.7624, 0.42, 0.7624, 0.4227, 0.7833, 0.4253, 0.7833, 0.4253, 0.7729, 0.4227, 0.7729, 0.4227, 0.6685, 0.4253, 0.6685, 0.4253, 0.6581, 0.4227, 0.6581, 0.4227, 0.679, 0.4253, 0.679, 0.4253, 0.6685, 0.4227, 0.6685, 0.4227, 0.6894, 0.4253, 0.6894, 0.4253, 0.679, 0.4227, 0.679, 0.4227, 0.6998, 0.4253, 0.6998, 0.4253, 0.6894, 0.4227, 0.6894, 0.4227, 0.7103, 0.4253, 0.7103, 0.4253, 0.6998, 0.4227, 0.6998, 0.4227, 0.7207, 0.4253, 0.7207, 0.4253, 0.7103, 0.4227, 0.7103, 0.4227, 0.7311, 0.4253, 0.7311, 0.4253, 0.7207, 0.4227, 0.7207, 0.4227, 0.7416, 0.4253, 0.7416, 0.4253, 0.7311, 0.4227, 0.7311, 0.4227, 0.752, 0.4253, 0.752, 0.4253, 0.7416, 0.4227, 0.7416, 0.4227, 0.7624, 0.4253, 0.7624, 0.4253, 0.752, 0.4227, 0.752, 0.4227, 0.7729, 0.4253, 0.7729, 0.4253, 0.7624, 0.4227, 0.7624, 0.4253, 0.7833, 0.428, 0.7833, 0.428, 0.7729, 0.4253, 0.7729, 0.4253, 0.6685, 0.428, 0.6685, 0.428, 0.6581, 0.4253, 0.6581, 0.4253, 0.679, 0.428, 0.679, 0.428, 0.6685, 0.4253, 0.6685, 0.4253, 0.6894, 0.428, 0.6894, 0.428, 0.679, 0.4253, 0.679, 0.4253, 0.6998, 0.428, 0.6998, 0.428, 0.6894, 0.4253, 0.6894, 0.4253, 0.7103, 0.428, 0.7103, 0.428, 0.6998, 0.4253, 0.6998, 0.4253, 0.7207, 0.428, 0.7207, 0.428, 0.7103, 0.4253, 0.7103, 0.4253, 0.7311, 0.428, 0.7311, 0.428, 0.7207, 0.4253, 0.7207, 0.4253, 0.7416, 0.428, 0.7416, 0.428, 0.7311, 0.4253, 0.7311, 0.4253, 0.752, 0.428, 0.752, 0.428, 0.7416, 0.4253, 0.7416, 0.4253, 0.7624, 0.428, 0.7624, 0.428, 0.752, 0.4253, 0.752, 0.4253, 0.7729, 0.428, 0.7729, 0.428, 0.7624, 0.4253, 0.7624, 0.428, 0.7833, 0.4307, 0.7833, 0.4307, 0.7729, 0.428, 0.7729, 0.428, 0.6685, 0.4307, 0.6685, 0.4307, 0.6581, 0.428, 0.6581, 0.428, 0.679, 0.4307, 0.679, 0.4307, 0.6685, 0.428, 0.6685, 0.428, 0.6894, 0.4307, 0.6894, 0.4307, 0.679, 0.428, 0.679, 0.428, 0.6998, 0.4307, 0.6998, 0.4307, 0.6894, 0.428, 0.6894, 0.428, 0.7103, 0.4307, 0.7103, 0.4307, 0.6998, 0.428, 0.6998, 0.428, 0.7207, 0.4307, 0.7207, 0.4307, 0.7103, 0.428, 0.7103, 0.428, 0.7311, 0.4307, 0.7311, 0.4307, 0.7207, 0.428, 0.7207, 0.428, 0.7416, 0.4307, 0.7416, 0.4307, 0.7311, 0.428, 0.7311, 0.428, 0.752, 0.4307, 0.752, 0.4307, 0.7416, 0.428, 0.7416, 0.428, 0.7624, 0.4307, 0.7624, 0.4307, 0.752, 0.428, 0.752, 0.428, 0.7729, 0.4307, 0.7729, 0.4307, 0.7624, 0.428, 0.7624, 0.4307, 0.7833, 0.4333, 0.7833, 0.4333, 0.7729, 0.4307, 0.7729, 0.4307, 0.6685, 0.4333, 0.6685, 0.4333, 0.6581, 0.4307, 0.6581, 0.4307, 0.679, 0.4333, 0.679, 0.4333, 0.6685, 0.4307, 0.6685, 0.4307, 0.6894, 0.4333, 0.6894, 0.4333, 0.679, 0.4307, 0.679, 0.4307, 0.6998, 0.4333, 0.6998, 0.4333, 0.6894, 0.4307, 0.6894, 0.4307, 0.7103, 0.4333, 0.7103, 0.4333, 0.6998, 0.4307, 0.6998, 0.4307, 0.7207, 0.4333, 0.7207, 0.4333, 0.7103, 0.4307, 0.7103, 0.4307, 0.7311, 0.4333, 0.7311, 0.4333, 0.7207, 0.4307, 0.7207, 0.4307, 0.7416, 0.4333, 0.7416, 0.4333, 0.7311, 0.4307, 0.7311, 0.4307, 0.752, 0.4333, 0.752, 0.4333, 0.7416, 0.4307, 0.7416, 0.4307, 0.7624, 0.4333, 0.7624, 0.4333, 0.752, 0.4307, 0.752, 0.4307, 0.7729, 0.4333, 0.7729, 0.4333, 0.7624, 0.4307, 0.7624, 0.4333, 0.7833, 0.436, 0.7833, 0.436, 0.7729, 0.4333, 0.7729, 0.4333, 0.6685, 0.436, 0.6685, 0.436, 0.6581, 0.4333, 0.6581, 0.4333, 0.679, 0.436, 0.679, 0.436, 0.6685, 0.4333, 0.6685, 0.4333, 0.6894, 0.436, 0.6894, 0.436, 0.679, 0.4333, 0.679, 0.4333, 0.6998, 0.436, 0.6998, 0.436, 0.6894, 0.4333, 0.6894, 0.4333, 0.7103, 0.436, 0.7103, 0.436, 0.6998, 0.4333, 0.6998, 0.4333, 0.7207, 0.436, 0.7207, 0.436, 0.7103, 0.4333, 0.7103, 0.4333, 0.7311, 0.436, 0.7311, 0.436, 0.7207, 0.4333, 0.7207, 0.4333, 0.7416, 0.436, 0.7416, 0.436, 0.7311, 0.4333, 0.7311, 0.4333, 0.752, 0.436, 0.752, 0.436, 0.7416, 0.4333, 0.7416, 0.4333, 0.7624, 0.436, 0.7624, 0.436, 0.752, 0.4333, 0.752, 0.4333, 0.7729, 0.436, 0.7729, 0.436, 0.7624, 0.4333, 0.7624, 0.436, 0.7833, 0.4386, 0.7833, 0.4386, 0.7729, 0.436, 0.7729, 0.436, 0.6685, 0.4386, 0.6685, 0.4386, 0.6581, 0.436, 0.6581, 0.436, 0.679, 0.4386, 0.679, 0.4386, 0.6685, 0.436, 0.6685, 0.436, 0.6894, 0.4386, 0.6894, 0.4386, 0.679, 0.436, 0.679, 0.436, 0.6998, 0.4386, 0.6998, 0.4386, 0.6894, 0.436, 0.6894, 0.436, 0.7103, 0.4386, 0.7103, 0.4386, 0.6998, 0.436, 0.6998, 0.436, 0.7207, 0.4386, 0.7207, 0.4386, 0.7103, 0.436, 0.7103, 0.436, 0.7311, 0.4386, 0.7311, 0.4386, 0.7207, 0.436, 0.7207, 0.436, 0.7416, 0.4386, 0.7416, 0.4386, 0.7311, 0.436, 0.7311, 0.436, 0.752, 0.4386, 0.752, 0.4386, 0.7416, 0.436, 0.7416, 0.436, 0.7624, 0.4386, 0.7624, 0.4386, 0.752, 0.436, 0.752, 0.436, 0.7729, 0.4386, 0.7729, 0.4386, 0.7624, 0.436, 0.7624, 0.4386, 0.7833, 0.4413, 0.7833, 0.4413, 0.7729, 0.4386, 0.7729, 0.4386, 0.6685, 0.4413, 0.6685, 0.4413, 0.6581, 0.4386, 0.6581, 0.4386, 0.679, 0.4413, 0.679, 0.4413, 0.6685, 0.4386, 0.6685, 0.4386, 0.6894, 0.4413, 0.6894, 0.4413, 0.679, 0.4386, 0.679, 0.4386, 0.6998, 0.4413, 0.6998, 0.4413, 0.6894, 0.4386, 0.6894, 0.4386, 0.7103, 0.4413, 0.7103, 0.4413, 0.6998, 0.4386, 0.6998, 0.4386, 0.7207, 0.4413, 0.7207, 0.4413, 0.7103, 0.4386, 0.7103, 0.4386, 0.7311, 0.4413, 0.7311, 0.4413, 0.7207, 0.4386, 0.7207, 0.4386, 0.7416, 0.4413, 0.7416, 0.4413, 0.7311, 0.4386, 0.7311, 0.4386, 0.752, 0.4413, 0.752, 0.4413, 0.7416, 0.4386, 0.7416, 0.4386, 0.7624, 0.4413, 0.7624, 0.4413, 0.752, 0.4386, 0.752, 0.4386, 0.7729, 0.4413, 0.7729, 0.4413, 0.7624, 0.4386, 0.7624, 0.4413, 0.7833, 0.444, 0.7833, 0.444, 0.7729, 0.4413, 0.7729, 0.4413, 0.6685, 0.444, 0.6685, 0.444, 0.6581, 0.4413, 0.6581, 0.4413, 0.679, 0.444, 0.679, 0.444, 0.6685, 0.4413, 0.6685, 0.4413, 0.6894, 0.444, 0.6894, 0.444, 0.679, 0.4413, 0.679, 0.4413, 0.6998, 0.444, 0.6998, 0.444, 0.6894, 0.4413, 0.6894, 0.4413, 0.7103, 0.444, 0.7103, 0.444, 0.6998, 0.4413, 0.6998, 0.4413, 0.7207, 0.444, 0.7207, 0.444, 0.7103, 0.4413, 0.7103, 0.4413, 0.7311, 0.444, 0.7311, 0.444, 0.7207, 0.4413, 0.7207, 0.4413, 0.7416, 0.444, 0.7416, 0.444, 0.7311, 0.4413, 0.7311, 0.4413, 0.752, 0.444, 0.752, 0.444, 0.7416, 0.4413, 0.7416, 0.4413, 0.7624, 0.444, 0.7624, 0.444, 0.752, 0.4413, 0.752, 0.4413, 0.7729, 0.444, 0.7729, 0.444, 0.7624, 0.4413, 0.7624, 0.444, 0.7833, 0.4466, 0.7833, 0.4466, 0.7729, 0.444, 0.7729, 0.444, 0.6685, 0.4466, 0.6685, 0.4466, 0.6581, 0.444, 0.6581, 0.444, 0.679, 0.4466, 0.679, 0.4466, 0.6685, 0.444, 0.6685, 0.444, 0.6894, 0.4466, 0.6894, 0.4466, 0.679, 0.444, 0.679, 0.444, 0.6998, 0.4466, 0.6998, 0.4466, 0.6894, 0.444, 0.6894, 0.444, 0.7103, 0.4466, 0.7103, 0.4466, 0.6998, 0.444, 0.6998, 0.444, 0.7207, 0.4466, 0.7207, 0.4466, 0.7103, 0.444, 0.7103, 0.444, 0.7311, 0.4466, 0.7311, 0.4466, 0.7207, 0.444, 0.7207, 0.444, 0.7416, 0.4466, 0.7416, 0.4466, 0.7311, 0.444, 0.7311, 0.444, 0.752, 0.4466, 0.752, 0.4466, 0.7416, 0.444, 0.7416, 0.444, 0.7624, 0.4466, 0.7624, 0.4466, 0.752, 0.444, 0.752, 0.444, 0.7729, 0.4466, 0.7729, 0.4466, 0.7624, 0.444, 0.7624, 0.4466, 0.7833, 0.4493, 0.7833, 0.4493, 0.7729, 0.4466, 0.7729, 0.4466, 0.6685, 0.4493, 0.6685, 0.4493, 0.6581, 0.4466, 0.6581, 0.4466, 0.679, 0.4493, 0.679, 0.4493, 0.6685, 0.4466, 0.6685, 0.4466, 0.6894, 0.4493, 0.6894, 0.4493, 0.679, 0.4466, 0.679, 0.4466, 0.6998, 0.4493, 0.6998, 0.4493, 0.6894, 0.4466, 0.6894, 0.4466, 0.7103, 0.4493, 0.7103, 0.4493, 0.6998, 0.4466, 0.6998, 0.4466, 0.7207, 0.4493, 0.7207, 0.4493, 0.7103, 0.4466, 0.7103, 0.4466, 0.7311, 0.4493, 0.7311, 0.4493, 0.7207, 0.4466, 0.7207, 0.4466, 0.7416, 0.4493, 0.7416, 0.4493, 0.7311, 0.4466, 0.7311, 0.4466, 0.752, 0.4493, 0.752, 0.4493, 0.7416, 0.4466, 0.7416, 0.4466, 0.7624, 0.4493, 0.7624, 0.4493, 0.752, 0.4466, 0.752, 0.4466, 0.7729, 0.4493, 0.7729, 0.4493, 0.7624, 0.4466, 0.7624, 0.4493, 0.7833, 0.452, 0.7833, 0.452, 0.7729, 0.4493, 0.7729, 0.4493, 0.6685, 0.452, 0.6685, 0.452, 0.6581, 0.4493, 0.6581, 0.4493, 0.679, 0.452, 0.679, 0.452, 0.6685, 0.4493, 0.6685, 0.4493, 0.6894, 0.452, 0.6894, 0.452, 0.679, 0.4493, 0.679, 0.4493, 0.6998, 0.452, 0.6998, 0.452, 0.6894, 0.4493, 0.6894, 0.4493, 0.7103, 0.452, 0.7103, 0.452, 0.6998, 0.4493, 0.6998, 0.4493, 0.7207, 0.452, 0.7207, 0.452, 0.7103, 0.4493, 0.7103, 0.4493, 0.7311, 0.452, 0.7311, 0.452, 0.7207, 0.4493, 0.7207, 0.4493, 0.7416, 0.452, 0.7416, 0.452, 0.7311, 0.4493, 0.7311, 0.4493, 0.752, 0.452, 0.752, 0.452, 0.7416, 0.4493, 0.7416, 0.4493, 0.7624, 0.452, 0.7624, 0.452, 0.752, 0.4493, 0.752, 0.4493, 0.7729, 0.452, 0.7729, 0.452, 0.7624, 0.4493, 0.7624, 0.452, 0.7833, 0.4546, 0.7833, 0.4546, 0.7729, 0.452, 0.7729, 0.452, 0.6685, 0.4546, 0.6685, 0.4546, 0.6581, 0.452, 0.6581, 0.452, 0.679, 0.4546, 0.679, 0.4546, 0.6685, 0.452, 0.6685, 0.452, 0.6894, 0.4546, 0.6894, 0.4546, 0.679, 0.452, 0.679, 0.452, 0.6998, 0.4546, 0.6998, 0.4546, 0.6894, 0.452, 0.6894, 0.452, 0.7103, 0.4546, 0.7103, 0.4546, 0.6998, 0.452, 0.6998, 0.452, 0.7207, 0.4546, 0.7207, 0.4546, 0.7103, 0.452, 0.7103, 0.452, 0.7311, 0.4546, 0.7311, 0.4546, 0.7207, 0.452, 0.7207, 0.452, 0.7416, 0.4546, 0.7416, 0.4546, 0.7311, 0.452, 0.7311, 0.452, 0.752, 0.4546, 0.752, 0.4546, 0.7416, 0.452, 0.7416, 0.452, 0.7624, 0.4546, 0.7624, 0.4546, 0.752, 0.452, 0.752, 0.452, 0.7729, 0.4546, 0.7729, 0.4546, 0.7624, 0.452, 0.7624, 0.4546, 0.7833, 0.4573, 0.7833, 0.4573, 0.7729, 0.4546, 0.7729, 0.4546, 0.6685, 0.4573, 0.6685, 0.4573, 0.6581, 0.4546, 0.6581, 0.4546, 0.679, 0.4573, 0.679, 0.4573, 0.6685, 0.4546, 0.6685, 0.4546, 0.6894, 0.4573, 0.6894, 0.4573, 0.679, 0.4546, 0.679, 0.4546, 0.6998, 0.4573, 0.6998, 0.4573, 0.6894, 0.4546, 0.6894, 0.4546, 0.7103, 0.4573, 0.7103, 0.4573, 0.6998, 0.4546, 0.6998, 0.4546, 0.7207, 0.4573, 0.7207, 0.4573, 0.7103, 0.4546, 0.7103, 0.4546, 0.7311, 0.4573, 0.7311, 0.4573, 0.7207, 0.4546, 0.7207, 0.4546, 0.7416, 0.4573, 0.7416, 0.4573, 0.7311, 0.4546, 0.7311, 0.4546, 0.752, 0.4573, 0.752, 0.4573, 0.7416, 0.4546, 0.7416, 0.4546, 0.7624, 0.4573, 0.7624, 0.4573, 0.752, 0.4546, 0.752, 0.4546, 0.7729, 0.4573, 0.7729, 0.4573, 0.7624, 0.4546, 0.7624, 0.4573, 0.7833, 0.46, 0.7833, 0.46, 0.7729, 0.4573, 0.7729, 0.4573, 0.6685, 0.46, 0.6685, 0.46, 0.6581, 0.4573, 0.6581, 0.4573, 0.679, 0.46, 0.679, 0.46, 0.6685, 0.4573, 0.6685, 0.4573, 0.6894, 0.46, 0.6894, 0.46, 0.679, 0.4573, 0.679, 0.4573, 0.6998, 0.46, 0.6998, 0.46, 0.6894, 0.4573, 0.6894, 0.4573, 0.7103, 0.46, 0.7103, 0.46, 0.6998, 0.4573, 0.6998, 0.4573, 0.7207, 0.46, 0.7207, 0.46, 0.7103, 0.4573, 0.7103, 0.4573, 0.7311, 0.46, 0.7311, 0.46, 0.7207, 0.4573, 0.7207, 0.4573, 0.7416, 0.46, 0.7416, 0.46, 0.7311, 0.4573, 0.7311, 0.4573, 0.752, 0.46, 0.752, 0.46, 0.7416, 0.4573, 0.7416, 0.4573, 0.7624, 0.46, 0.7624, 0.46, 0.752, 0.4573, 0.752, 0.4573, 0.7729, 0.46, 0.7729, 0.46, 0.7624, 0.4573, 0.7624, 0.46, 0.7833, 0.4626, 0.7833, 0.4626, 0.7729, 0.46, 0.7729, 0.46, 0.6685, 0.4626, 0.6685, 0.4626, 0.6581, 0.46, 0.6581, 0.46, 0.679, 0.4626, 0.679, 0.4626, 0.6685, 0.46, 0.6685, 0.46, 0.6894, 0.4626, 0.6894, 0.4626, 0.679, 0.46, 0.679, 0.46, 0.6998, 0.4626, 0.6998, 0.4626, 0.6894, 0.46, 0.6894, 0.46, 0.7103, 0.4626, 0.7103, 0.4626, 0.6998, 0.46, 0.6998, 0.46, 0.7207, 0.4626, 0.7207, 0.4626, 0.7103, 0.46, 0.7103, 0.46, 0.7311, 0.4626, 0.7311, 0.4626, 0.7207, 0.46, 0.7207, 0.46, 0.7416, 0.4626, 0.7416, 0.4626, 0.7311, 0.46, 0.7311, 0.46, 0.752, 0.4626, 0.752, 0.4626, 0.7416, 0.46, 0.7416, 0.46, 0.7624, 0.4626, 0.7624, 0.4626, 0.752, 0.46, 0.752, 0.46, 0.7729, 0.4626, 0.7729, 0.4626, 0.7624, 0.46, 0.7624, 0.4626, 0.7833, 0.4653, 0.7833, 0.4653, 0.7729, 0.4626, 0.7729, 0.4626, 0.6685, 0.4653, 0.6685, 0.4653, 0.6581, 0.4626, 0.6581, 0.4626, 0.679, 0.4653, 0.679, 0.4653, 0.6685, 0.4626, 0.6685, 0.4626, 0.6894, 0.4653, 0.6894, 0.4653, 0.679, 0.4626, 0.679, 0.4626, 0.6998, 0.4653, 0.6998, 0.4653, 0.6894, 0.4626, 0.6894, 0.4626, 0.7103, 0.4653, 0.7103, 0.4653, 0.6998, 0.4626, 0.6998, 0.4626, 0.7207, 0.4653, 0.7207, 0.4653, 0.7103, 0.4626, 0.7103, 0.4626, 0.7311, 0.4653, 0.7311, 0.4653, 0.7207, 0.4626, 0.7207, 0.4626, 0.7416, 0.4653, 0.7416, 0.4653, 0.7311, 0.4626, 0.7311, 0.4626, 0.752, 0.4653, 0.752, 0.4653, 0.7416, 0.4626, 0.7416, 0.4626, 0.7624, 0.4653, 0.7624, 0.4653, 0.752, 0.4626, 0.752, 0.4626, 0.7729, 0.4653, 0.7729, 0.4653, 0.7624, 0.4626, 0.7624, 0.4653, 0.7833, 0.468, 0.7833, 0.468, 0.7729, 0.4653, 0.7729, 0.4653, 0.6685, 0.468, 0.6685, 0.468, 0.6581, 0.4653, 0.6581, 0.4653, 0.679, 0.468, 0.679, 0.468, 0.6685, 0.4653, 0.6685, 0.4653, 0.6894, 0.468, 0.6894, 0.468, 0.679, 0.4653, 0.679, 0.4653, 0.6998, 0.468, 0.6998, 0.468, 0.6894, 0.4653, 0.6894, 0.4653, 0.7103, 0.468, 0.7103, 0.468, 0.6998, 0.4653, 0.6998, 0.4653, 0.7207, 0.468, 0.7207, 0.468, 0.7103, 0.4653, 0.7103, 0.4653, 0.7311, 0.468, 0.7311, 0.468, 0.7207, 0.4653, 0.7207, 0.4653, 0.7416, 0.468, 0.7416, 0.468, 0.7311, 0.4653, 0.7311, 0.4653, 0.752, 0.468, 0.752, 0.468, 0.7416, 0.4653, 0.7416, 0.4653, 0.7624, 0.468, 0.7624, 0.468, 0.752, 0.4653, 0.752, 0.4653, 0.7729, 0.468, 0.7729, 0.468, 0.7624, 0.4653, 0.7624, 0.468, 0.7833, 0.4706, 0.7833, 0.4706, 0.7729, 0.468, 0.7729, 0.468, 0.6685, 0.4706, 0.6685, 0.4706, 0.6581, 0.468, 0.6581, 0.468, 0.679, 0.4706, 0.679, 0.4706, 0.6685, 0.468, 0.6685, 0.468, 0.6894, 0.4706, 0.6894, 0.4706, 0.679, 0.468, 0.679, 0.468, 0.6998, 0.4706, 0.6998, 0.4706, 0.6894, 0.468, 0.6894, 0.468, 0.7103, 0.4706, 0.7103, 0.4706, 0.6998, 0.468, 0.6998, 0.468, 0.7207, 0.4706, 0.7207, 0.4706, 0.7103, 0.468, 0.7103, 0.468, 0.7311, 0.4706, 0.7311, 0.4706, 0.7207, 0.468, 0.7207, 0.468, 0.7416, 0.4706, 0.7416, 0.4706, 0.7311, 0.468, 0.7311, 0.468, 0.752, 0.4706, 0.752, 0.4706, 0.7416, 0.468, 0.7416, 0.468, 0.7624, 0.4706, 0.7624, 0.4706, 0.752, 0.468, 0.752, 0.468, 0.7729, 0.4706, 0.7729, 0.4706, 0.7624, 0.468, 0.7624, 0.4706, 0.7833, 0.4733, 0.7833, 0.4733, 0.7729, 0.4706, 0.7729, 0.4706, 0.6685, 0.4733, 0.6685, 0.4733, 0.6581, 0.4706, 0.6581, 0.4706, 0.679, 0.4733, 0.679, 0.4733, 0.6685, 0.4706, 0.6685, 0.4706, 0.6894, 0.4733, 0.6894, 0.4733, 0.679, 0.4706, 0.679, 0.4706, 0.6998, 0.4733, 0.6998, 0.4733, 0.6894, 0.4706, 0.6894, 0.4706, 0.7103, 0.4733, 0.7103, 0.4733, 0.6998, 0.4706, 0.6998, 0.4706, 0.7207, 0.4733, 0.7207, 0.4733, 0.7103, 0.4706, 0.7103, 0.4706, 0.7311, 0.4733, 0.7311, 0.4733, 0.7207, 0.4706, 0.7207, 0.4706, 0.7416, 0.4733, 0.7416, 0.4733, 0.7311, 0.4706, 0.7311, 0.4706, 0.752, 0.4733, 0.752, 0.4733, 0.7416, 0.4706, 0.7416, 0.4706, 0.7624, 0.4733, 0.7624, 0.4733, 0.752, 0.4706, 0.752, 0.4706, 0.7729, 0.4733, 0.7729, 0.4733, 0.7624, 0.4706, 0.7624, 0.4733, 0.7833, 0.4759, 0.7833, 0.4759, 0.7729, 0.4733, 0.7729, 0.4733, 0.6685, 0.4759, 0.6685, 0.4759, 0.6581, 0.4733, 0.6581, 0.4733, 0.679, 0.4759, 0.679, 0.4759, 0.6685, 0.4733, 0.6685, 0.4733, 0.6894, 0.4759, 0.6894, 0.4759, 0.679, 0.4733, 0.679, 0.4733, 0.6998, 0.4759, 0.6998, 0.4759, 0.6894, 0.4733, 0.6894, 0.4733, 0.7103, 0.4759, 0.7103, 0.4759, 0.6998, 0.4733, 0.6998, 0.4733, 0.7207, 0.4759, 0.7207, 0.4759, 0.7103, 0.4733, 0.7103, 0.4733, 0.7311, 0.4759, 0.7311, 0.4759, 0.7207, 0.4733, 0.7207, 0.4733, 0.7416, 0.4759, 0.7416, 0.4759, 0.7311, 0.4733, 0.7311, 0.4733, 0.752, 0.4759, 0.752, 0.4759, 0.7416, 0.4733, 0.7416, 0.4733, 0.7624, 0.4759, 0.7624, 0.4759, 0.752, 0.4733, 0.752, 0.4733, 0.7729, 0.4759, 0.7729, 0.4759, 0.7624, 0.4733, 0.7624, 0.4759, 0.7833, 0.4786, 0.7833, 0.4786, 0.7729, 0.4759, 0.7729, 0.4759, 0.6685, 0.4786, 0.6685, 0.4786, 0.6581, 0.4759, 0.6581, 0.4759, 0.679, 0.4786, 0.679, 0.4786, 0.6685, 0.4759, 0.6685, 0.4759, 0.6894, 0.4786, 0.6894, 0.4786, 0.679, 0.4759, 0.679, 0.4759, 0.6998, 0.4786, 0.6998, 0.4786, 0.6894, 0.4759, 0.6894, 0.4759, 0.7103, 0.4786, 0.7103, 0.4786, 0.6998, 0.4759, 0.6998, 0.4759, 0.7207, 0.4786, 0.7207, 0.4786, 0.7103, 0.4759, 0.7103, 0.4759, 0.7311, 0.4786, 0.7311, 0.4786, 0.7207, 0.4759, 0.7207, 0.4759, 0.7416, 0.4786, 0.7416, 0.4786, 0.7311, 0.4759, 0.7311, 0.4759, 0.752, 0.4786, 0.752, 0.4786, 0.7416, 0.4759, 0.7416, 0.4759, 0.7624, 0.4786, 0.7624, 0.4786, 0.752, 0.4759, 0.752, 0.4759, 0.7729, 0.4786, 0.7729, 0.4786, 0.7624, 0.4759, 0.7624, 0.4786, 0.7833, 0.4813, 0.7833, 0.4813, 0.7729, 0.4786, 0.7729, 0.4786, 0.6685, 0.4813, 0.6685, 0.4813, 0.6581, 0.4786, 0.6581, 0.4786, 0.679, 0.4813, 0.679, 0.4813, 0.6685, 0.4786, 0.6685, 0.4786, 0.6894, 0.4813, 0.6894, 0.4813, 0.679, 0.4786, 0.679, 0.4786, 0.6998, 0.4813, 0.6998, 0.4813, 0.6894, 0.4786, 0.6894, 0.4786, 0.7103, 0.4813, 0.7103, 0.4813, 0.6998, 0.4786, 0.6998, 0.4786, 0.7207, 0.4813, 0.7207, 0.4813, 0.7103, 0.4786, 0.7103, 0.4786, 0.7311, 0.4813, 0.7311, 0.4813, 0.7207, 0.4786, 0.7207, 0.4786, 0.7416, 0.4813, 0.7416, 0.4813, 0.7311, 0.4786, 0.7311, 0.4786, 0.752, 0.4813, 0.752, 0.4813, 0.7416, 0.4786, 0.7416, 0.4786, 0.7624, 0.4813, 0.7624, 0.4813, 0.752, 0.4786, 0.752, 0.4786, 0.7729, 0.4813, 0.7729, 0.4813, 0.7624, 0.4786, 0.7624, 0.4813, 0.7833, 0.4839, 0.7833, 0.4839, 0.7729, 0.4813, 0.7729, 0.4813, 0.6685, 0.4839, 0.6685, 0.4839, 0.6581, 0.4813, 0.6581, 0.4813, 0.679, 0.4839, 0.679, 0.4839, 0.6685, 0.4813, 0.6685, 0.4813, 0.6894, 0.4839, 0.6894, 0.4839, 0.679, 0.4813, 0.679, 0.4813, 0.6998, 0.4839, 0.6998, 0.4839, 0.6894, 0.4813, 0.6894, 0.4813, 0.7103, 0.4839, 0.7103, 0.4839, 0.6998, 0.4813, 0.6998, 0.4813, 0.7207, 0.4839, 0.7207, 0.4839, 0.7103, 0.4813, 0.7103, 0.4813, 0.7311, 0.4839, 0.7311, 0.4839, 0.7207, 0.4813, 0.7207, 0.4813, 0.7416, 0.4839, 0.7416, 0.4839, 0.7311, 0.4813, 0.7311, 0.4813, 0.752, 0.4839, 0.752, 0.4839, 0.7416, 0.4813, 0.7416, 0.4813, 0.7624, 0.4839, 0.7624, 0.4839, 0.752, 0.4813, 0.752, 0.4813, 0.7729, 0.4839, 0.7729, 0.4839, 0.7624, 0.4813, 0.7624, 0.4839, 0.7833, 0.4866, 0.7833, 0.4866, 0.7729, 0.4839, 0.7729, 0.4839, 0.6685, 0.4866, 0.6685, 0.4866, 0.6581, 0.4839, 0.6581, 0.4839, 0.679, 0.4866, 0.679, 0.4866, 0.6685, 0.4839, 0.6685, 0.4839, 0.6894, 0.4866, 0.6894, 0.4866, 0.679, 0.4839, 0.679, 0.4839, 0.6998, 0.4866, 0.6998, 0.4866, 0.6894, 0.4839, 0.6894, 0.4839, 0.7103, 0.4866, 0.7103, 0.4866, 0.6998, 0.4839, 0.6998, 0.4839, 0.7207, 0.4866, 0.7207, 0.4866, 0.7103, 0.4839, 0.7103, 0.4839, 0.7311, 0.4866, 0.7311, 0.4866, 0.7207, 0.4839, 0.7207, 0.4839, 0.7416, 0.4866, 0.7416, 0.4866, 0.7311, 0.4839, 0.7311, 0.4839, 0.752, 0.4866, 0.752, 0.4866, 0.7416, 0.4839, 0.7416, 0.4839, 0.7624, 0.4866, 0.7624, 0.4866, 0.752, 0.4839, 0.752, 0.4839, 0.7729, 0.4866, 0.7729, 0.4866, 0.7624, 0.4839, 0.7624, 0.4866, 0.7833, 0.4893, 0.7833, 0.4893, 0.7729, 0.4866, 0.7729, 0.4866, 0.6685, 0.4893, 0.6685, 0.4893, 0.6581, 0.4866, 0.6581, 0.4866, 0.679, 0.4893, 0.679, 0.4893, 0.6685, 0.4866, 0.6685, 0.4866, 0.6894, 0.4893, 0.6894, 0.4893, 0.679, 0.4866, 0.679, 0.4866, 0.6998, 0.4893, 0.6998, 0.4893, 0.6894, 0.4866, 0.6894, 0.4866, 0.7103, 0.4893, 0.7103, 0.4893, 0.6998, 0.4866, 0.6998, 0.4866, 0.7207, 0.4893, 0.7207, 0.4893, 0.7103, 0.4866, 0.7103, 0.4866, 0.7311, 0.4893, 0.7311, 0.4893, 0.7207, 0.4866, 0.7207, 0.4866, 0.7416, 0.4893, 0.7416, 0.4893, 0.7311, 0.4866, 0.7311, 0.4866, 0.752, 0.4893, 0.752, 0.4893, 0.7416, 0.4866, 0.7416, 0.4866, 0.7624, 0.4893, 0.7624, 0.4893, 0.752, 0.4866, 0.752, 0.4866, 0.7729, 0.4893, 0.7729, 0.4893, 0.7624, 0.4866, 0.7624, 0.4893, 0.7833, 0.4919, 0.7833, 0.4919, 0.7729, 0.4893, 0.7729, 0.4893, 0.6685, 0.4919, 0.6685, 0.4919, 0.6581, 0.4893, 0.6581, 0.4893, 0.679, 0.4919, 0.679, 0.4919, 0.6685, 0.4893, 0.6685, 0.4893, 0.6894, 0.4919, 0.6894, 0.4919, 0.679, 0.4893, 0.679, 0.4893, 0.6998, 0.4919, 0.6998, 0.4919, 0.6894, 0.4893, 0.6894, 0.4893, 0.7103, 0.4919, 0.7103, 0.4919, 0.6998, 0.4893, 0.6998, 0.4893, 0.7207, 0.4919, 0.7207, 0.4919, 0.7103, 0.4893, 0.7103, 0.4893, 0.7311, 0.4919, 0.7311, 0.4919, 0.7207, 0.4893, 0.7207, 0.4893, 0.7416, 0.4919, 0.7416, 0.4919, 0.7311, 0.4893, 0.7311, 0.4893, 0.752, 0.4919, 0.752, 0.4919, 0.7416, 0.4893, 0.7416, 0.4893, 0.7624, 0.4919, 0.7624, 0.4919, 0.752, 0.4893, 0.752, 0.4893, 0.7729, 0.4919, 0.7729, 0.4919, 0.7624, 0.4893, 0.7624, 0.4919, 0.7833, 0.4946, 0.7833, 0.4946, 0.7729, 0.4919, 0.7729, 0.4919, 0.6685, 0.4946, 0.6685, 0.4946, 0.6581, 0.4919, 0.6581, 0.4919, 0.679, 0.4946, 0.679, 0.4946, 0.6685, 0.4919, 0.6685, 0.4919, 0.6894, 0.4946, 0.6894, 0.4946, 0.679, 0.4919, 0.679, 0.4919, 0.6998, 0.4946, 0.6998, 0.4946, 0.6894, 0.4919, 0.6894, 0.4919, 0.7103, 0.4946, 0.7103, 0.4946, 0.6998, 0.4919, 0.6998, 0.4919, 0.7207, 0.4946, 0.7207, 0.4946, 0.7103, 0.4919, 0.7103, 0.4919, 0.7311, 0.4946, 0.7311, 0.4946, 0.7207, 0.4919, 0.7207, 0.4919, 0.7416, 0.4946, 0.7416, 0.4946, 0.7311, 0.4919, 0.7311, 0.4919, 0.752, 0.4946, 0.752, 0.4946, 0.7416, 0.4919, 0.7416, 0.4919, 0.7624, 0.4946, 0.7624, 0.4946, 0.752, 0.4919, 0.752, 0.4919, 0.7729, 0.4946, 0.7729, 0.4946, 0.7624, 0.4919, 0.7624, 0.4946, 0.7833, 0.4973, 0.7833, 0.4973, 0.7729, 0.4946, 0.7729, 0.4946, 0.6685, 0.4973, 0.6685, 0.4973, 0.6581, 0.4946, 0.6581, 0.4946, 0.679, 0.4973, 0.679, 0.4973, 0.6685, 0.4946, 0.6685, 0.4946, 0.6894, 0.4973, 0.6894, 0.4973, 0.679, 0.4946, 0.679, 0.4946, 0.6998, 0.4973, 0.6998, 0.4973, 0.6894, 0.4946, 0.6894, 0.4946, 0.7103, 0.4973, 0.7103, 0.4973, 0.6998, 0.4946, 0.6998, 0.4946, 0.7207, 0.4973, 0.7207, 0.4973, 0.7103, 0.4946, 0.7103, 0.4946, 0.7311, 0.4973, 0.7311, 0.4973, 0.7207, 0.4946, 0.7207, 0.4946, 0.7416, 0.4973, 0.7416, 0.4973, 0.7311, 0.4946, 0.7311, 0.4946, 0.752, 0.4973, 0.752, 0.4973, 0.7416, 0.4946, 0.7416, 0.4946, 0.7624, 0.4973, 0.7624, 0.4973, 0.752, 0.4946, 0.752, 0.4946, 0.7729, 0.4973, 0.7729, 0.4973, 0.7624, 0.4946, 0.7624, 0.4973, 0.7833, 0.4999, 0.7833, 0.4999, 0.7729, 0.4973, 0.7729, 0.4973, 0.6685, 0.4999, 0.6685, 0.4999, 0.6581, 0.4973, 0.6581, 0.4973, 0.679, 0.4999, 0.679, 0.4999, 0.6685, 0.4973, 0.6685, 0.4973, 0.6894, 0.4999, 0.6894, 0.4999, 0.679, 0.4973, 0.679, 0.4973, 0.6998, 0.4999, 0.6998, 0.4999, 0.6894, 0.4973, 0.6894, 0.4973, 0.7103, 0.4999, 0.7103, 0.4999, 0.6998, 0.4973, 0.6998, 0.4973, 0.7207, 0.4999, 0.7207, 0.4999, 0.7103, 0.4973, 0.7103, 0.4973, 0.7311, 0.4999, 0.7311, 0.4999, 0.7207, 0.4973, 0.7207, 0.4973, 0.7416, 0.4999, 0.7416, 0.4999, 0.7311, 0.4973, 0.7311, 0.4973, 0.752, 0.4999, 0.752, 0.4999, 0.7416, 0.4973, 0.7416, 0.4973, 0.7624, 0.4999, 0.7624, 0.4999, 0.752, 0.4973, 0.752, 0.4973, 0.7729, 0.4999, 0.7729, 0.4999, 0.7624, 0.4973, 0.7624, 0.4999, 0.7833, 0.5026, 0.7833, 0.5026, 0.7729, 0.4999, 0.7729, 0.4999, 0.6685, 0.5026, 0.6685, 0.5026, 0.6581, 0.4999, 0.6581, 0.4999, 0.679, 0.5026, 0.679, 0.5026, 0.6685, 0.4999, 0.6685, 0.4999, 0.6894, 0.5026, 0.6894, 0.5026, 0.679, 0.4999, 0.679, 0.4999, 0.6998, 0.5026, 0.6998, 0.5026, 0.6894, 0.4999, 0.6894, 0.4999, 0.7103, 0.5026, 0.7103, 0.5026, 0.6998, 0.4999, 0.6998, 0.4999, 0.7207, 0.5026, 0.7207, 0.5026, 0.7103, 0.4999, 0.7103, 0.4999, 0.7311, 0.5026, 0.7311, 0.5026, 0.7207, 0.4999, 0.7207, 0.4999, 0.7416, 0.5026, 0.7416, 0.5026, 0.7311, 0.4999, 0.7311, 0.4999, 0.752, 0.5026, 0.752, 0.5026, 0.7416, 0.4999, 0.7416, 0.4999, 0.7624, 0.5026, 0.7624, 0.5026, 0.752, 0.4999, 0.752, 0.4999, 0.7729, 0.5026, 0.7729, 0.5026, 0.7624, 0.4999, 0.7624, 0.5026, 0.7833, 0.5052, 0.7833, 0.5052, 0.7729, 0.5026, 0.7729, 0.5026, 0.6685, 0.5052, 0.6685, 0.5052, 0.6581, 0.5026, 0.6581, 0.5026, 0.679, 0.5052, 0.679, 0.5052, 0.6685, 0.5026, 0.6685, 0.5026, 0.6894, 0.5052, 0.6894, 0.5052, 0.679, 0.5026, 0.679, 0.5026, 0.6998, 0.5052, 0.6998, 0.5052, 0.6894, 0.5026, 0.6894, 0.5026, 0.7103, 0.5052, 0.7103, 0.5052, 0.6998, 0.5026, 0.6998, 0.5026, 0.7207, 0.5052, 0.7207, 0.5052, 0.7103, 0.5026, 0.7103, 0.5026, 0.7311, 0.5052, 0.7311, 0.5052, 0.7207, 0.5026, 0.7207, 0.5026, 0.7416, 0.5052, 0.7416, 0.5052, 0.7311, 0.5026, 0.7311, 0.5026, 0.752, 0.5052, 0.752, 0.5052, 0.7416, 0.5026, 0.7416, 0.5026, 0.7624, 0.5052, 0.7624, 0.5052, 0.752, 0.5026, 0.752, 0.5026, 0.7729, 0.5052, 0.7729, 0.5052, 0.7624, 0.5026, 0.7624, 0.5052, 0.7833, 0.5079, 0.7833, 0.5079, 0.7729, 0.5052, 0.7729, 0.5052, 0.6685, 0.5079, 0.6685, 0.5079, 0.6581, 0.5052, 0.6581, 0.5052, 0.679, 0.5079, 0.679, 0.5079, 0.6685, 0.5052, 0.6685, 0.5052, 0.6894, 0.5079, 0.6894, 0.5079, 0.679, 0.5052, 0.679, 0.5052, 0.6998, 0.5079, 0.6998, 0.5079, 0.6894, 0.5052, 0.6894, 0.5052, 0.7103, 0.5079, 0.7103, 0.5079, 0.6998, 0.5052, 0.6998, 0.5052, 0.7207, 0.5079, 0.7207, 0.5079, 0.7103, 0.5052, 0.7103, 0.5052, 0.7311, 0.5079, 0.7311, 0.5079, 0.7207, 0.5052, 0.7207, 0.5052, 0.7416, 0.5079, 0.7416, 0.5079, 0.7311, 0.5052, 0.7311, 0.5052, 0.752, 0.5079, 0.752, 0.5079, 0.7416, 0.5052, 0.7416, 0.5052, 0.7624, 0.5079, 0.7624, 0.5079, 0.752, 0.5052, 0.752, 0.5052, 0.7729, 0.5079, 0.7729, 0.5079, 0.7624, 0.5052, 0.7624, 0.5079, 0.7833, 0.5106, 0.7833, 0.5106, 0.7729, 0.5079, 0.7729, 0.5079, 0.6685, 0.5106, 0.6685, 0.5106, 0.6581, 0.5079, 0.6581, 0.5079, 0.679, 0.5106, 0.679, 0.5106, 0.6685, 0.5079, 0.6685, 0.5079, 0.6894, 0.5106, 0.6894, 0.5106, 0.679, 0.5079, 0.679, 0.5079, 0.6998, 0.5106, 0.6998, 0.5106, 0.6894, 0.5079, 0.6894, 0.5079, 0.7103, 0.5106, 0.7103, 0.5106, 0.6998, 0.5079, 0.6998, 0.5079, 0.7207, 0.5106, 0.7207, 0.5106, 0.7103, 0.5079, 0.7103, 0.5079, 0.7311, 0.5106, 0.7311, 0.5106, 0.7207, 0.5079, 0.7207, 0.5079, 0.7416, 0.5106, 0.7416, 0.5106, 0.7311, 0.5079, 0.7311, 0.5079, 0.752, 0.5106, 0.752, 0.5106, 0.7416, 0.5079, 0.7416, 0.5079, 0.7624, 0.5106, 0.7624, 0.5106, 0.752, 0.5079, 0.752, 0.5079, 0.7729, 0.5106, 0.7729, 0.5106, 0.7624, 0.5079, 0.7624, 0.5106, 0.7833, 0.5132, 0.7833, 0.5132, 0.7729, 0.5106, 0.7729, 0.5106, 0.6685, 0.5132, 0.6685, 0.5132, 0.6581, 0.5106, 0.6581, 0.5106, 0.679, 0.5132, 0.679, 0.5132, 0.6685, 0.5106, 0.6685, 0.5106, 0.6894, 0.5132, 0.6894, 0.5132, 0.679, 0.5106, 0.679, 0.5106, 0.6998, 0.5132, 0.6998, 0.5132, 0.6894, 0.5106, 0.6894, 0.5106, 0.7103, 0.5132, 0.7103, 0.5132, 0.6998, 0.5106, 0.6998, 0.5106, 0.7207, 0.5132, 0.7207, 0.5132, 0.7103, 0.5106, 0.7103, 0.5106, 0.7311, 0.5132, 0.7311, 0.5132, 0.7207, 0.5106, 0.7207, 0.5106, 0.7416, 0.5132, 0.7416, 0.5132, 0.7311, 0.5106, 0.7311, 0.5106, 0.752, 0.5132, 0.752, 0.5132, 0.7416, 0.5106, 0.7416, 0.5106, 0.7624, 0.5132, 0.7624, 0.5132, 0.752, 0.5106, 0.752, 0.5106, 0.7729, 0.5132, 0.7729, 0.5132, 0.7624, 0.5106, 0.7624, 0.5132, 0.7833, 0.5159, 0.7833, 0.5159, 0.7729, 0.5132, 0.7729, 0.5132, 0.6685, 0.5159, 0.6685, 0.5159, 0.6581, 0.5132, 0.6581, 0.5132, 0.679, 0.5159, 0.679, 0.5159, 0.6685, 0.5132, 0.6685, 0.5132, 0.6894, 0.5159, 0.6894, 0.5159, 0.679, 0.5132, 0.679, 0.5132, 0.6998, 0.5159, 0.6998, 0.5159, 0.6894, 0.5132, 0.6894, 0.5132, 0.7103, 0.5159, 0.7103, 0.5159, 0.6998, 0.5132, 0.6998, 0.5132, 0.7207, 0.5159, 0.7207, 0.5159, 0.7103, 0.5132, 0.7103, 0.5132, 0.7311, 0.5159, 0.7311, 0.5159, 0.7207, 0.5132, 0.7207, 0.5132, 0.7416, 0.5159, 0.7416, 0.5159, 0.7311, 0.5132, 0.7311, 0.5132, 0.752, 0.5159, 0.752, 0.5159, 0.7416, 0.5132, 0.7416, 0.5132, 0.7624, 0.5159, 0.7624, 0.5159, 0.752, 0.5132, 0.752, 0.5132, 0.7729, 0.5159, 0.7729, 0.5159, 0.7624, 0.5132, 0.7624, 0.5159, 0.7833, 0.5186, 0.7833, 0.5186, 0.7729, 0.5159, 0.7729, 0.5159, 0.6685, 0.5186, 0.6685, 0.5186, 0.6581, 0.5159, 0.6581, 0.5159, 0.679, 0.5186, 0.679, 0.5186, 0.6685, 0.5159, 0.6685, 0.5159, 0.6894, 0.5186, 0.6894, 0.5186, 0.679, 0.5159, 0.679, 0.5159, 0.6998, 0.5186, 0.6998, 0.5186, 0.6894, 0.5159, 0.6894, 0.5159, 0.7103, 0.5186, 0.7103, 0.5186, 0.6998, 0.5159, 0.6998, 0.5159, 0.7207, 0.5186, 0.7207, 0.5186, 0.7103, 0.5159, 0.7103, 0.5159, 0.7311, 0.5186, 0.7311, 0.5186, 0.7207, 0.5159, 0.7207, 0.5159, 0.7416, 0.5186, 0.7416, 0.5186, 0.7311, 0.5159, 0.7311, 0.5159, 0.752, 0.5186, 0.752, 0.5186, 0.7416, 0.5159, 0.7416, 0.5159, 0.7624, 0.5186, 0.7624, 0.5186, 0.752, 0.5159, 0.752, 0.5159, 0.7729, 0.5186, 0.7729, 0.5186, 0.7624, 0.5159, 0.7624, 0.5186, 0.7833, 0.5212, 0.7833, 0.5212, 0.7729, 0.5186, 0.7729, 0.5186, 0.6685, 0.5212, 0.6685, 0.5212, 0.6581, 0.5186, 0.6581, 0.5186, 0.679, 0.5212, 0.679, 0.5212, 0.6685, 0.5186, 0.6685, 0.5186, 0.6894, 0.5212, 0.6894, 0.5212, 0.679, 0.5186, 0.679, 0.5186, 0.6998, 0.5212, 0.6998, 0.5212, 0.6894, 0.5186, 0.6894, 0.5186, 0.7103, 0.5212, 0.7103, 0.5212, 0.6998, 0.5186, 0.6998, 0.5186, 0.7207, 0.5212, 0.7207, 0.5212, 0.7103, 0.5186, 0.7103, 0.5186, 0.7311, 0.5212, 0.7311, 0.5212, 0.7207, 0.5186, 0.7207, 0.5186, 0.7416, 0.5212, 0.7416, 0.5212, 0.7311, 0.5186, 0.7311, 0.5186, 0.752, 0.5212, 0.752, 0.5212, 0.7416, 0.5186, 0.7416, 0.5186, 0.7624, 0.5212, 0.7624, 0.5212, 0.752, 0.5186, 0.752, 0.5186, 0.7729, 0.5212, 0.7729, 0.5212, 0.7624, 0.5186, 0.7624, 0.5212, 0.7833, 0.5239, 0.7833, 0.5239, 0.7729, 0.5212, 0.7729, 0.5212, 0.6685, 0.5239, 0.6685, 0.5239, 0.6581, 0.5212, 0.6581, 0.5212, 0.679, 0.5239, 0.679, 0.5239, 0.6685, 0.5212, 0.6685, 0.5212, 0.6894, 0.5239, 0.6894, 0.5239, 0.679, 0.5212, 0.679, 0.5212, 0.6998, 0.5239, 0.6998, 0.5239, 0.6894, 0.5212, 0.6894, 0.5212, 0.7103, 0.5239, 0.7103, 0.5239, 0.6998, 0.5212, 0.6998, 0.5212, 0.7207, 0.5239, 0.7207, 0.5239, 0.7103, 0.5212, 0.7103, 0.5212, 0.7311, 0.5239, 0.7311, 0.5239, 0.7207, 0.5212, 0.7207, 0.5212, 0.7416, 0.5239, 0.7416, 0.5239, 0.7311, 0.5212, 0.7311, 0.5212, 0.752, 0.5239, 0.752, 0.5239, 0.7416, 0.5212, 0.7416, 0.5212, 0.7624, 0.5239, 0.7624, 0.5239, 0.752, 0.5212, 0.752, 0.5212, 0.7729, 0.5239, 0.7729, 0.5239, 0.7624, 0.5212, 0.7624, 0.5239, 0.7833, 0.5266, 0.7833, 0.5266, 0.7729, 0.5239, 0.7729, 0.5239, 0.6685, 0.5266, 0.6685, 0.5266, 0.6581, 0.5239, 0.6581, 0.5239, 0.679, 0.5266, 0.679, 0.5266, 0.6685, 0.5239, 0.6685, 0.5239, 0.6894, 0.5266, 0.6894, 0.5266, 0.679, 0.5239, 0.679, 0.5239, 0.6998, 0.5266, 0.6998, 0.5266, 0.6894, 0.5239, 0.6894, 0.5239, 0.7103, 0.5266, 0.7103, 0.5266, 0.6998, 0.5239, 0.6998, 0.5239, 0.7207, 0.5266, 0.7207, 0.5266, 0.7103, 0.5239, 0.7103, 0.5239, 0.7311, 0.5266, 0.7311, 0.5266, 0.7207, 0.5239, 0.7207, 0.5239, 0.7416, 0.5266, 0.7416, 0.5266, 0.7311, 0.5239, 0.7311, 0.5239, 0.752, 0.5266, 0.752, 0.5266, 0.7416, 0.5239, 0.7416, 0.5239, 0.7624, 0.5266, 0.7624, 0.5266, 0.752, 0.5239, 0.752, 0.5239, 0.7729, 0.5266, 0.7729, 0.5266, 0.7624, 0.5239, 0.7624, 0.5266, 0.7833, 0.5292, 0.7833, 0.5292, 0.7729, 0.5266, 0.7729, 0.5266, 0.6685, 0.5292, 0.6685, 0.5292, 0.6581, 0.5266, 0.6581, 0.5266, 0.679, 0.5292, 0.679, 0.5292, 0.6685, 0.5266, 0.6685, 0.5266, 0.6894, 0.5292, 0.6894, 0.5292, 0.679, 0.5266, 0.679, 0.5266, 0.6998, 0.5292, 0.6998, 0.5292, 0.6894, 0.5266, 0.6894, 0.5266, 0.7103, 0.5292, 0.7103, 0.5292, 0.6998, 0.5266, 0.6998, 0.5266, 0.7207, 0.5292, 0.7207, 0.5292, 0.7103, 0.5266, 0.7103, 0.5266, 0.7311, 0.5292, 0.7311, 0.5292, 0.7207, 0.5266, 0.7207, 0.5266, 0.7416, 0.5292, 0.7416, 0.5292, 0.7311, 0.5266, 0.7311, 0.5266, 0.752, 0.5292, 0.752, 0.5292, 0.7416, 0.5266, 0.7416, 0.5266, 0.7624, 0.5292, 0.7624, 0.5292, 0.752, 0.5266, 0.752, 0.5266, 0.7729, 0.5292, 0.7729, 0.5292, 0.7624, 0.5266, 0.7624, 0.5292, 0.7833, 0.5319, 0.7833, 0.5319, 0.7729, 0.5292, 0.7729, 0.5292, 0.6685, 0.5319, 0.6685, 0.5319, 0.6581, 0.5292, 0.6581, 0.5292, 0.679, 0.5319, 0.679, 0.5319, 0.6685, 0.5292, 0.6685, 0.5292, 0.6894, 0.5319, 0.6894, 0.5319, 0.679, 0.5292, 0.679, 0.5292, 0.6998, 0.5319, 0.6998, 0.5319, 0.6894, 0.5292, 0.6894, 0.5292, 0.7103, 0.5319, 0.7103, 0.5319, 0.6998, 0.5292, 0.6998, 0.5292, 0.7207, 0.5319, 0.7207, 0.5319, 0.7103, 0.5292, 0.7103, 0.5292, 0.7311, 0.5319, 0.7311, 0.5319, 0.7207, 0.5292, 0.7207, 0.5292, 0.7416, 0.5319, 0.7416, 0.5319, 0.7311, 0.5292, 0.7311, 0.5292, 0.752, 0.5319, 0.752, 0.5319, 0.7416, 0.5292, 0.7416, 0.5292, 0.7624, 0.5319, 0.7624, 0.5319, 0.752, 0.5292, 0.752, 0.5292, 0.7729, 0.5319, 0.7729, 0.5319, 0.7624, 0.5292, 0.7624, 0.5319, 0.7833, 0.5345, 0.7833, 0.5345, 0.7729, 0.5319, 0.7729, 0.5319, 0.6685, 0.5345, 0.6685, 0.5345, 0.6581, 0.5319, 0.6581, 0.5319, 0.679, 0.5345, 0.679, 0.5345, 0.6685, 0.5319, 0.6685, 0.5319, 0.6894, 0.5345, 0.6894, 0.5345, 0.679, 0.5319, 0.679, 0.5319, 0.6998, 0.5345, 0.6998, 0.5345, 0.6894, 0.5319, 0.6894, 0.5319, 0.7103, 0.5345, 0.7103, 0.5345, 0.6998, 0.5319, 0.6998, 0.5319, 0.7207, 0.5345, 0.7207, 0.5345, 0.7103, 0.5319, 0.7103, 0.5319, 0.7311, 0.5345, 0.7311, 0.5345, 0.7207, 0.5319, 0.7207, 0.5319, 0.7416, 0.5345, 0.7416, 0.5345, 0.7311, 0.5319, 0.7311, 0.5319, 0.752, 0.5345, 0.752, 0.5345, 0.7416, 0.5319, 0.7416, 0.5319, 0.7624, 0.5345, 0.7624, 0.5345, 0.752, 0.5319, 0.752, 0.5319, 0.7729, 0.5345, 0.7729, 0.5345, 0.7624, 0.5319, 0.7624, 0.5345, 0.7833, 0.5372, 0.7833, 0.5372, 0.7729, 0.5345, 0.7729, 0.5345, 0.6685, 0.5372, 0.6685, 0.5372, 0.6581, 0.5345, 0.6581, 0.5345, 0.679, 0.5372, 0.679, 0.5372, 0.6685, 0.5345, 0.6685, 0.5345, 0.6894, 0.5372, 0.6894, 0.5372, 0.679, 0.5345, 0.679, 0.5345, 0.6998, 0.5372, 0.6998, 0.5372, 0.6894, 0.5345, 0.6894, 0.5345, 0.7103, 0.5372, 0.7103, 0.5372, 0.6998, 0.5345, 0.6998, 0.5345, 0.7207, 0.5372, 0.7207, 0.5372, 0.7103, 0.5345, 0.7103, 0.5345, 0.7311, 0.5372, 0.7311, 0.5372, 0.7207, 0.5345, 0.7207, 0.5345, 0.7416, 0.5372, 0.7416, 0.5372, 0.7311, 0.5345, 0.7311, 0.5345, 0.752, 0.5372, 0.752, 0.5372, 0.7416, 0.5345, 0.7416, 0.5345, 0.7624, 0.5372, 0.7624, 0.5372, 0.752, 0.5345, 0.752, 0.5345, 0.7729, 0.5372, 0.7729, 0.5372, 0.7624, 0.5345, 0.7624])
me_circle_009.materials.append(mat_material_011)
me_circle_009.materials.append(mat_material_012)
me_circle_009.update()

# ---- objects
ob_circle_009 = bpy.data.objects.new('Circle.009', me_circle_009)

# ---- transforms, parenting, visibility, modifiers, constraints
ob_circle_009.location = (0.0, 0.0, 0.0)
ob_circle_009.scale = (0.4, 0.4, 0.4)

# ---- collection membership
col_collection.objects.link(ob_circle_009)

# ---- scene / render settings (as saved in the file)
scene.frame_start = 1; scene.frame_end = 250; scene.frame_set(1)
scene.render.engine = 'BLENDER_EEVEE_NEXT'
scene.cycles.sampling_pattern = 'TABULATED_SOBOL'
scene.eevee.ray_tracing_options.trace_max_roughness = 0.0
bpy.context.view_layer.update()

# ---- added for rendering (the .blend has no active camera and no usable light): camera, sun
cam_auto = bpy.data.cameras.new('AutoCamera')
cam_auto.lens = 50.0
cam_auto.sensor_width = 36.0
cam_auto.clip_end = 1000.0
ob_auto_camera = bpy.data.objects.new('AutoCamera', cam_auto)
scene.collection.objects.link(ob_auto_camera)
ob_auto_camera.location = (2.6855, -3.10038, 2.31891)
ob_auto_camera.rotation_euler = (1.09748, -7.21219e-08, 0.694738)
scene.camera = ob_auto_camera
light_auto_sun = bpy.data.lights.new('AutoSun', 'SUN')
light_auto_sun.energy = 3.0
light_auto_sun.angle = 0.0523599
ob_auto_sun = bpy.data.objects.new('AutoSun', light_auto_sun)
scene.collection.objects.link(ob_auto_sun)
ob_auto_sun.rotation_euler = (0.872665, 0.174533, 0.523599)
bpy.context.view_layer.update()
